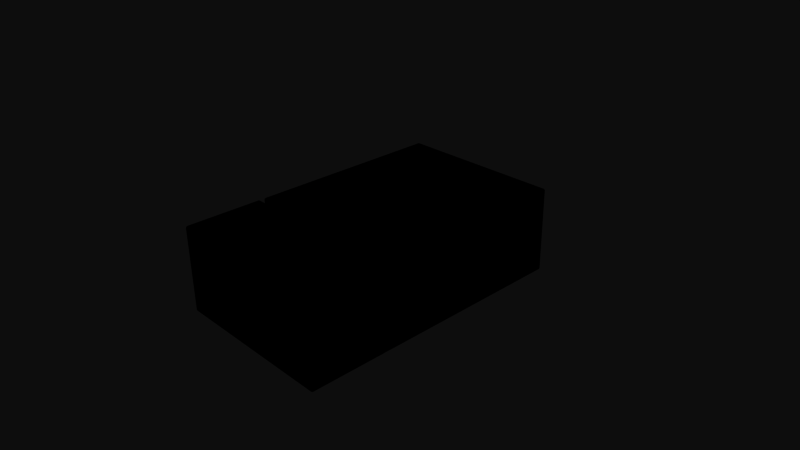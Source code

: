 # Source: apds-9960.blend  (saved by Blender 2.72.0; exported with 4.5.12 LTS)
import bpy
from mathutils import Matrix  # noqa: F401  (used for matrix-valued properties, if any)

bpy.ops.wm.read_factory_settings(use_empty=True)
scene = bpy.context.scene
scene.name = 'Scene'

# ---- collections
col_collection_1 = bpy.data.collections.new('Collection 1'); scene.collection.children.link(col_collection_1)

# ---- materials (node trees are filled in below, after node groups)
mat_black = bpy.data.materials.new('black')
mat_black.alpha_threshold = 0.0
mat_black.use_transparent_shadow = False
mat_black.diffuse_color = (0.0, 0.0, 0.0, 1.0)
mat_black.specular_color = (0.1333, 0.1333, 0.1333)
mat_black.roughness = 0.5
mat_pads = bpy.data.materials.new('pads')
mat_pads.alpha_threshold = 0.0
mat_pads.use_transparent_shadow = False
mat_pads.roughness = 0.5

# ---- material node trees

# ---- world
world_world = bpy.data.worlds.new('World'); scene.world = world_world
world_world.color = (0.05088, 0.05088, 0.05088)
world_world.use_sun_shadow = False
world_world.sun_shadow_jitter_overblur = 0.0
world_world.cycles.sampling_method = 'MANUAL'
world_world.cycles.sample_map_resolution = 256

# ---- cameras
cam_camera = bpy.data.cameras.new('Camera')
cam_camera.clip_end = 100.0
cam_camera.lens = 35.0
cam_camera.sensor_width = 32.0
cam_camera.sensor_height = 18.0
cam_camera.ortho_scale = 7.314
cam_camera.dof.focus_distance = 0.0
cam_camera.dof.aperture_fstop = 128.0

# ---- meshes
me_apds_9960 = bpy.data.meshes.new('APDS-9960')
me_apds_9960.from_pydata([(1.05, -0.525, 1.865), (-1.05, -0.525, 1.865), (-1.15, -0.525, 1.94), (-1.05, -0.525, 0.9136), (-1.07, 0.565, 0.82), (-1.07, 0.565, 0.8836), (1.07, 0.565, 0.82), (1.07, 0.565, 0.8836), (1.18, 0.645, 1.94), (-1.18, 0.645, -1.94), (-1.18, 0.645, 1.94), (1.18, 0.645, 0.79), (1.18, 0.645, -1.94), (-1.15, 0.675, 1.94), (0.2611, 0.675, 1.871), (1.15, 0.675, 1.94), (0.04981, 0.675, 1.94), (1.15, 0.675, 0.9136), (-1.15, 0.675, 0.9136), (0.4494, 0.675, 1.676), (-0.5196, 0.675, -0.97), (-1.15, 0.675, 0.79), (-0.4596, 0.675, -0.8843), (-0.3857, 0.675, -0.8104), (-0.5909, 0.675, -1.374), (-0.5638, 0.675, -1.475), (-1.15, 0.675, -1.94), (0.3857, 0.675, -0.8104), (0.3, 0.675, -0.7504), (1.15, 0.675, 0.79), (-0.1042, 0.675, -0.6791), (-0.2052, 0.675, -0.7062), (-0.3, 0.675, -0.7504), (-0.3857, 0.675, -1.73), (-0.3, 0.675, -1.79), (-0.2052, 0.675, -1.834), (-0.1042, 0.675, -1.861), (0.0, 0.675, -1.87), (1.15, 0.675, -1.94), (0.1042, 0.675, -1.861), (0.2052, 0.675, -1.834), (0.3, 0.675, -1.79), (0.3857, 0.675, -1.73), (-0.5196, 0.675, -1.57), (-0.4596, 0.675, -1.656), (-0.5638, 0.675, -1.065), (-0.5909, 0.675, -1.166), (-0.6, 0.675, -1.27), (0.4596, 0.675, -1.656), (0.5196, 0.675, -1.57), (0.5638, 0.675, -1.475), (0.2052, 0.675, -0.7062), (0.1042, 0.675, -0.6791), (0.0, 0.675, -0.67), (0.5638, 0.675, -1.065), (0.5196, 0.675, -0.97), (0.4596, 0.675, -0.8843), (0.5909, 0.675, -1.374), (0.6, 0.675, -1.27), (0.5909, 0.675, -1.166), (1.05, -0.625, -1.865), (-1.05, -0.625, -1.865), (-1.05, -0.625, -1.01), (-1.05, -0.625, 1.865), (-1.025, -0.625, 1.865), (-0.4, -0.625, 1.815), (0.0, -0.625, 1.865), (-0.4, -0.625, 1.215), (-1.0, -0.625, 1.215), (-1.0, -0.625, 1.815), (-1.0, -0.625, 0.805), (-1.0, -0.625, 0.205), (-0.4, -0.625, 0.205), (-0.4, -0.625, 0.805), (-0.4, -0.625, -0.805), (-1.0, -0.625, -0.805), (-1.0, -0.625, -0.205), (-0.4, -0.625, -0.205), (-0.4, -0.625, -1.815), (-1.0, -0.625, -1.815), (-1.0, -0.625, -1.215), (-0.4, -0.625, -1.215), (1.05, -0.625, 1.865), (1.0, -0.625, 1.815), (1.0, -0.625, 1.215), (0.4, -0.625, 1.815), (0.4, -0.625, 1.215), (1.05, -0.625, 1.01), (1.0, -0.625, 0.205), (0.4, -0.625, 0.205), (1.05, -0.625, 0.0), (1.0, -0.625, 0.805), (0.4, -0.625, 0.805), (1.0, -0.625, -0.205), (0.4, -0.625, -0.205), (0.4, -0.625, -0.805), (1.0, -0.625, -0.805), (1.05, -0.625, -1.01), (1.0, -0.625, -1.815), (0.4, -0.625, -1.815), (0.4, -0.625, -1.215), (1.0, -0.625, -1.215), (-1.05, -0.525, 0.79), (-1.05, -0.525, -1.865), (1.05, -0.525, -1.865), (1.05, -0.525, 0.79), (1.15, -0.495, 1.97), (1.15, 0.645, 1.97), (-1.15, -0.495, 1.97), (-1.15, 0.645, 1.97), (-1.15, -0.495, -1.97), (1.05, -0.5245, 0.7952), (1.05, -0.51, 0.8876), (1.05, -0.5053, 0.8182), (1.05, -0.5053, 0.8854), (1.05, -0.5002, 0.8841), (1.05, -0.5232, 0.8003), (1.05, -0.521, 0.805), (1.05, -0.518, 0.8093), (1.05, -0.5143, 0.813), (1.05, -0.51, 0.816), (1.05, -0.495, 0.82), (1.05, -0.415, 0.82), (1.05, -0.415, 0.8836), (1.05, -0.5245, 0.9084), (1.05, -0.5232, 0.9033), (1.05, -0.521, 0.8986), (1.05, -0.5002, 0.8195), (1.05, -0.495, 0.8836), (1.05, -0.5143, 0.8906), (1.05, -0.518, 0.8943), (-1.05, -0.5053, 0.8854), (-1.05, -0.5002, 0.8841), (-1.05, -0.5053, 0.8182), (-1.05, -0.518, 0.8093), (-1.05, -0.521, 0.805), (-1.05, -0.5232, 0.9033), (-1.05, -0.521, 0.8986), (-1.05, -0.518, 0.8943), (-1.05, -0.5245, 0.9084), (-1.05, -0.5232, 0.8003), (-1.05, -0.5245, 0.7952), (-1.05, -0.5143, 0.8906), (-1.05, -0.51, 0.8876), (-1.05, -0.415, 0.8836), (-1.05, -0.415, 0.82), (-1.05, -0.495, 0.8836), (-1.05, -0.5002, 0.8195), (-1.05, -0.51, 0.816), (-1.05, -0.5143, 0.813), (1.0, -0.675, 1.815), (1.0, -0.675, 1.215), (0.4, -0.675, 1.815), (0.4, -0.675, 1.215), (0.4, -0.675, 0.205), (0.4, -0.675, 0.805), (1.0, -0.675, 0.205), (1.0, -0.675, 0.805), (0.4, -0.675, -0.205), (1.0, -0.675, -0.205), (0.4, -0.675, -0.805), (1.0, -0.675, -0.805), (1.0, -0.675, -1.815), (0.4, -0.675, -1.815), (1.0, -0.675, -1.215), (0.4, -0.675, -1.215), (-0.4, -0.675, -1.815), (-1.0, -0.675, -1.815), (-0.4, -0.675, -1.215), (-1.0, -0.675, -1.215), (-1.0, -0.675, -0.205), (-0.4, -0.675, -0.205), (-1.0, -0.675, -0.805), (-0.4, -0.675, -0.805), (-0.4, -0.675, 0.805), (-0.4, -0.675, 0.205), (-1.0, -0.675, 0.805), (-1.0, -0.675, 0.205), (-0.4, -0.675, 1.815), (-0.4, -0.675, 1.215), (-1.0, -0.675, 1.815), (-1.0, -0.675, 1.215), (-0.09551, 0.475, -0.7284), (0.0, 0.625, -0.72), (0.0, 0.475, -0.72), (0.09551, 0.625, -0.7284), (0.09551, 0.475, -0.7284), (0.1881, 0.625, -0.7532), (0.1881, 0.475, -0.7532), (0.275, 0.625, -0.7937), (0.275, 0.475, -0.7937), (0.3535, 0.625, -0.8487), (0.3535, 0.475, -0.8487), (0.4213, 0.625, -0.9165), (0.4213, 0.475, -0.9165), (0.4763, 0.625, -0.995), (0.4763, 0.475, -0.995), (0.5168, 0.625, -1.082), (0.5168, 0.475, -1.082), (0.5416, 0.625, -1.174), (0.5416, 0.475, -1.174), (0.55, 0.625, -1.27), (0.55, 0.475, -1.27), (0.5416, 0.625, -1.366), (0.5416, 0.475, -1.366), (0.5168, 0.625, -1.458), (0.5168, 0.475, -1.458), (0.4763, 0.625, -1.545), (0.4763, 0.475, -1.545), (0.4213, 0.625, -1.624), (0.4213, 0.475, -1.624), (0.3535, 0.625, -1.691), (0.3535, 0.475, -1.691), (0.275, 0.625, -1.746), (0.275, 0.475, -1.746), (0.1881, 0.625, -1.787), (0.1881, 0.475, -1.787), (0.09551, 0.625, -1.812), (0.09551, 0.475, -1.812), (0.0, 0.625, -1.82), (0.0, 0.475, -1.82), (-0.09551, 0.625, -1.812), (-0.09551, 0.475, -1.812), (-0.1881, 0.625, -1.787), (-0.1881, 0.475, -1.787), (-0.275, 0.625, -1.746), (-0.275, 0.475, -1.746), (-0.3535, 0.625, -1.691), (-0.3535, 0.475, -1.691), (-0.4213, 0.625, -1.624), (-0.4213, 0.475, -1.624), (-0.4763, 0.625, -1.545), (-0.4763, 0.475, -1.545), (-0.5168, 0.625, -1.458), (-0.5168, 0.475, -1.458), (-0.5416, 0.625, -1.366), (-0.5416, 0.475, -1.366), (-0.55, 0.625, -1.27), (-0.55, 0.475, -1.27), (-0.5416, 0.625, -1.174), (-0.5416, 0.475, -1.174), (-0.5168, 0.625, -1.082), (-0.5168, 0.475, -1.082), (-0.4763, 0.625, -0.995), (-0.4763, 0.475, -0.995), (-0.4213, 0.625, -0.9165), (-0.4213, 0.475, -0.9165), (-0.3535, 0.625, -0.8487), (-0.3535, 0.475, -0.8487), (-0.275, 0.625, -0.7937), (-0.275, 0.475, -0.7937), (-0.1881, 0.625, -0.7532), (-0.1881, 0.475, -0.7532), (-0.09551, 0.625, -0.7284), (-0.07814, 0.475, 1.873), (0.0, 0.625, 1.88), (0.0, 0.475, 1.88), (0.07814, 0.625, 1.873), (0.07814, 0.475, 1.873), (0.1539, 0.625, 1.853), (0.1539, 0.475, 1.853), (0.225, 0.625, 1.82), (0.225, 0.475, 1.82), (0.2893, 0.625, 1.775), (0.2893, 0.475, 1.775), (0.3447, 0.625, 1.719), (0.3447, 0.475, 1.719), (0.3897, 0.625, 1.655), (0.3897, 0.475, 1.655), (0.4229, 0.625, 1.584), (0.4229, 0.475, 1.584), (0.4432, 0.625, 1.508), (0.4432, 0.475, 1.508), (0.45, 0.625, 1.43), (0.45, 0.475, 1.43), (0.4432, 0.625, 1.352), (0.4432, 0.475, 1.352), (0.4229, 0.625, 1.276), (0.4229, 0.475, 1.276), (0.3897, 0.625, 1.205), (0.3897, 0.475, 1.205), (0.3447, 0.625, 1.141), (0.3447, 0.475, 1.141), (0.2893, 0.625, 1.085), (0.2893, 0.475, 1.085), (0.225, 0.625, 1.04), (0.225, 0.475, 1.04), (0.1539, 0.625, 1.007), (0.1539, 0.475, 1.007), (0.07814, 0.625, 0.9868), (0.07814, 0.475, 0.9868), (0.0, 0.625, 0.98), (0.0, 0.475, 0.98), (-0.07814, 0.625, 0.9868), (-0.07814, 0.475, 0.9868), (-0.1539, 0.625, 1.007), (-0.1539, 0.475, 1.007), (-0.225, 0.625, 1.04), (-0.225, 0.475, 1.04), (-0.2893, 0.625, 1.085), (-0.2893, 0.475, 1.085), (-0.3447, 0.625, 1.141), (-0.3447, 0.475, 1.141), (-0.3897, 0.625, 1.205), (-0.3897, 0.475, 1.205), (-0.4229, 0.625, 1.276), (-0.4229, 0.475, 1.276), (-0.4432, 0.625, 1.352), (-0.4432, 0.475, 1.352), (-0.45, 0.625, 1.43), (-0.45, 0.475, 1.43), (-0.4432, 0.625, 1.508), (-0.4432, 0.475, 1.508), (-0.4229, 0.625, 1.584), (-0.4229, 0.475, 1.584), (-0.3897, 0.625, 1.655), (-0.3897, 0.475, 1.655), (-0.3447, 0.625, 1.719), (-0.3447, 0.475, 1.719), (-0.2893, 0.625, 1.775), (-0.2893, 0.475, 1.775), (-0.225, 0.625, 1.82), (-0.225, 0.475, 1.82), (-0.1539, 0.625, 1.853), (-0.1539, 0.475, 1.853), (-0.07814, 0.625, 1.873), (-0.3955, 0.6662, 1.721), (-0.4778, 0.6662, 1.544), (-0.2215, 0.6662, 0.9916), (0.0, 0.6662, 0.9388), (0.2215, 0.6662, 0.9916), (0.4778, 0.6662, 1.544), (0.3955, 0.6662, 1.721), (-1.07, -0.415, 0.8836), (-1.15, 0.645, 0.8836), (1.15, 0.645, 0.8836), (1.07, -0.415, 0.8836), (1.07, -0.415, 0.82), (1.15, 0.645, 0.82), (-1.15, 0.645, 0.82), (-1.07, -0.415, 0.82), (1.18, 0.645, -1.945), (1.155, -0.5246, 0.79), (1.155, -0.5246, -1.94), (1.18, -0.4997, 0.79), (1.18, -0.4997, -1.94), (1.179, -0.4996, -1.945), (1.178, -0.5041, -1.945), (1.177, -0.5037, -1.95), (1.176, -0.5084, -1.945), (1.174, -0.5124, -1.945), (1.171, -0.5159, -1.945), (1.167, -0.5189, -1.945), (1.163, -0.5213, -1.945), (1.159, -0.5231, -1.945), (1.178, -0.4994, -1.95), (1.173, -0.5068, -1.955), (1.175, -0.5078, -1.95), (1.176, -0.4991, -1.955), (1.169, -0.5085, -1.959), (1.171, -0.5103, -1.955), (1.173, -0.5116, -1.95), (1.173, -0.4986, -1.959), (1.164, -0.5086, -1.963), (1.166, -0.5113, -1.959), (1.168, -0.5134, -1.955), (1.17, -0.5149, -1.95), (1.169, -0.498, -1.963), (1.159, -0.5071, -1.966), (1.161, -0.5106, -1.963), (1.164, -0.5136, -1.959), (1.165, -0.516, -1.955), (1.167, -0.5178, -1.95), (1.165, -0.4973, -1.966), (1.155, -0.5041, -1.968), (1.157, -0.5084, -1.966), (1.159, -0.5122, -1.963), (1.16, -0.5155, -1.959), (1.162, -0.5181, -1.955), (1.163, -0.5201, -1.95), (1.16, -0.4966, -1.968), (1.152, -0.5, -1.97), (1.153, -0.5048, -1.968), (1.155, -0.5093, -1.966), (1.156, -0.5133, -1.963), (1.157, -0.5169, -1.959), (1.158, -0.5197, -1.955), (1.159, -0.5218, -1.95), (1.155, -0.4974, -1.97), (1.164, -0.4996, -1.966), (1.159, -0.4997, -1.968), (1.168, -0.501, -1.963), (1.163, -0.5018, -1.966), (1.154, -0.4987, -1.97), (1.172, -0.5021, -1.959), (1.167, -0.5038, -1.963), (1.162, -0.5038, -1.966), (1.157, -0.5023, -1.968), (1.175, -0.503, -1.955), (1.17, -0.5054, -1.959), (1.166, -0.5063, -1.963), (1.161, -0.5056, -1.966), (1.152, -0.5051, -1.968), (1.152, -0.5098, -1.966), (1.153, -0.514, -1.963), (1.154, -0.5177, -1.959), (1.154, -0.5207, -1.955), (1.154, -0.5228, -1.95), (1.155, -0.5242, -1.945), (1.155, 0.6741, -1.945), (1.15, 0.6745, -1.945), (1.155, 0.6728, -1.95), (1.159, 0.6694, -1.955), (1.16, 0.6715, -1.95), (1.16, 0.6728, -1.945), (1.155, 0.6706, -1.955), (1.161, 0.6649, -1.959), (1.163, 0.6675, -1.955), (1.164, 0.6694, -1.95), (1.165, 0.6706, -1.945), (1.154, 0.6676, -1.959), (1.162, 0.6598, -1.963), (1.165, 0.6626, -1.959), (1.167, 0.6649, -1.955), (1.168, 0.6666, -1.95), (1.169, 0.6676, -1.945), (1.153, 0.664, -1.963), (1.161, 0.6546, -1.966), (1.165, 0.6574, -1.963), (1.168, 0.6598, -1.959), (1.17, 0.6617, -1.955), (1.172, 0.6631, -1.95), (1.173, 0.664, -1.945), (1.153, 0.6598, -1.966), (1.163, 0.6525, -1.966), (1.167, 0.6546, -1.963), (1.17, 0.6565, -1.959), (1.173, 0.658, -1.955), (1.174, 0.6591, -1.95), (1.176, 0.6598, -1.945), (1.152, 0.6551, -1.968), (1.16, 0.6485, -1.968), (1.164, 0.6501, -1.966), (1.168, 0.6516, -1.963), (1.172, 0.6529, -1.959), (1.174, 0.6539, -1.955), (1.176, 0.6546, -1.95), (1.178, 0.6551, -1.945), (1.151, 0.6501, -1.97), (1.154, 0.6546, -1.968), (1.153, 0.6495, -1.97), (1.155, 0.6591, -1.966), (1.155, 0.6539, -1.968), (1.157, 0.6631, -1.963), (1.158, 0.658, -1.966), (1.157, 0.6529, -1.968), (1.154, 0.6483, -1.97), (1.158, 0.6666, -1.959), (1.16, 0.6617, -1.963), (1.16, 0.6565, -1.966), (1.158, 0.6516, -1.968), (1.155, 0.6459, -1.97), (1.16, 0.6468, -1.968), (1.165, 0.6476, -1.966), (1.169, 0.6483, -1.963), (1.173, 0.649, -1.959), (1.176, 0.6495, -1.955), (1.178, 0.6499, -1.95), (1.179, 0.6501, -1.945), (1.159, -0.5231, 0.7952), (1.163, -0.5213, 0.7952), (1.167, -0.5189, 0.7952), (1.171, -0.5159, 0.7952), (1.174, -0.5124, 0.7952), (1.176, -0.5084, 0.7952), (1.155, -0.4974, 0.8195), (1.159, -0.4997, 0.8182), (1.162, -0.5038, 0.816), (1.164, -0.5086, 0.813), (1.161, -0.5056, 0.816), (1.157, -0.5023, 0.8182), (1.154, -0.4987, 0.8195), (1.164, -0.5136, 0.8093), (1.161, -0.5106, 0.813), (1.159, -0.5071, 0.816), (1.162, -0.5181, 0.805), (1.16, -0.5155, 0.8093), (1.159, -0.5122, 0.813), (1.157, -0.5084, 0.816), (1.155, -0.5041, 0.8182), (1.159, -0.5218, 0.8003), (1.158, -0.5197, 0.805), (1.157, -0.5169, 0.8093), (1.156, -0.5133, 0.813), (1.155, -0.5093, 0.816), (1.153, -0.5048, 0.8182), (1.152, -0.5, 0.8195), (1.178, -0.4994, 0.8003), (1.155, -0.5242, 0.7952), (1.154, -0.5228, 0.8003), (1.154, -0.5207, 0.805), (1.154, -0.5177, 0.8093), (1.153, -0.514, 0.813), (1.152, -0.5098, 0.816), (1.152, -0.5051, 0.8182), (1.179, -0.4996, 0.7952), (1.178, -0.5041, 0.7952), (1.177, -0.5037, 0.8003), (1.176, -0.4991, 0.805), (1.175, -0.5078, 0.8003), (1.175, -0.503, 0.805), (1.173, -0.4986, 0.8093), (1.173, -0.5116, 0.8003), (1.173, -0.5068, 0.805), (1.172, -0.5021, 0.8093), (1.169, -0.498, 0.813), (1.17, -0.5149, 0.8003), (1.171, -0.5103, 0.805), (1.17, -0.5054, 0.8093), (1.168, -0.501, 0.813), (1.165, -0.4973, 0.816), (1.167, -0.5178, 0.8003), (1.168, -0.5134, 0.805), (1.169, -0.5085, 0.8093), (1.167, -0.5038, 0.813), (1.164, -0.4996, 0.816), (1.16, -0.4966, 0.8182), (1.163, -0.5201, 0.8003), (1.165, -0.516, 0.805), (1.166, -0.5113, 0.8093), (1.166, -0.5063, 0.813), (1.163, -0.5018, 0.816), (-1.18, 0.645, -1.945), (-1.15, 0.6745, -1.945), (1.18, 0.645, 0.7952), (-1.155, -0.5242, -1.945), (-1.159, -0.5231, -1.945), (-1.159, -0.5218, -1.95), (-1.155, -0.5246, -1.94), (-1.163, -0.5213, -1.945), (-1.167, -0.5189, -1.945), (-1.171, -0.5159, -1.945), (-1.174, -0.5124, -1.945), (-1.176, -0.5084, -1.945), (-1.178, -0.5041, -1.945), (-1.154, -0.5228, -1.95), (-1.162, -0.5181, -1.955), (-1.163, -0.5201, -1.95), (-1.154, -0.5207, -1.955), (-1.164, -0.5136, -1.959), (-1.165, -0.516, -1.955), (-1.167, -0.5178, -1.95), (-1.154, -0.5177, -1.959), (-1.164, -0.5086, -1.963), (-1.166, -0.5113, -1.959), (-1.168, -0.5134, -1.955), (-1.17, -0.5149, -1.95), (-1.153, -0.514, -1.963), (-1.162, -0.5038, -1.966), (-1.166, -0.5063, -1.963), (-1.169, -0.5085, -1.959), (-1.171, -0.5103, -1.955), (-1.173, -0.5116, -1.95), (-1.152, -0.5098, -1.966), (-1.163, -0.5018, -1.966), (-1.167, -0.5038, -1.963), (-1.17, -0.5054, -1.959), (-1.173, -0.5068, -1.955), (-1.175, -0.5078, -1.95), (-1.152, -0.5051, -1.968), (-1.16, -0.4982, -1.968), (-1.164, -0.4996, -1.966), (-1.168, -0.501, -1.963), (-1.172, -0.5021, -1.959), (-1.175, -0.503, -1.955), (-1.177, -0.5037, -1.95), (-1.151, -0.5001, -1.97), (-1.155, -0.5093, -1.966), (-1.155, -0.5041, -1.968), (-1.153, -0.4992, -1.97), (-1.156, -0.5133, -1.963), (-1.157, -0.5084, -1.966), (-1.156, -0.5033, -1.968), (-1.154, -0.4987, -1.97), (-1.157, -0.5169, -1.959), (-1.159, -0.5122, -1.963), (-1.159, -0.5071, -1.966), (-1.154, -0.4981, -1.97), (-1.158, -0.5197, -1.955), (-1.16, -0.5155, -1.959), (-1.161, -0.5106, -1.963), (-1.161, -0.5056, -1.966), (-1.158, -0.501, -1.968), (-1.155, -0.4958, -1.97), (-1.16, -0.4966, -1.968), (-1.165, -0.4973, -1.966), (-1.169, -0.498, -1.963), (-1.173, -0.4986, -1.959), (-1.176, -0.4991, -1.955), (-1.178, -0.4994, -1.95), (-1.179, -0.4996, -1.945), (-1.18, -0.4997, -1.94), (-1.179, 0.6501, -1.945), (-1.178, 0.6499, -1.95), (-1.174, 0.6539, -1.955), (-1.176, 0.6546, -1.95), (-1.178, 0.6551, -1.945), (-1.176, 0.6495, -1.955), (-1.17, 0.6565, -1.959), (-1.172, 0.658, -1.955), (-1.174, 0.6591, -1.95), (-1.176, 0.6598, -1.945), (-1.173, 0.649, -1.959), (-1.165, 0.6574, -1.963), (-1.168, 0.6598, -1.959), (-1.17, 0.6617, -1.955), (-1.172, 0.6631, -1.95), (-1.173, 0.664, -1.945), (-1.169, 0.6483, -1.963), (-1.16, 0.6565, -1.966), (-1.162, 0.6598, -1.963), (-1.165, 0.6626, -1.959), (-1.167, 0.6649, -1.955), (-1.168, 0.6666, -1.95), (-1.169, 0.6676, -1.945), (-1.165, 0.6476, -1.966), (-1.155, 0.6539, -1.968), (-1.157, 0.658, -1.966), (-1.16, 0.6617, -1.963), (-1.161, 0.6649, -1.959), (-1.163, 0.6675, -1.955), (-1.164, 0.6694, -1.95), (-1.165, 0.6706, -1.945), (-1.16, 0.6468, -1.968), (-1.154, 0.6546, -1.968), (-1.155, 0.6591, -1.966), (-1.157, 0.6631, -1.963), (-1.158, 0.6666, -1.959), (-1.159, 0.6694, -1.955), (-1.16, 0.6715, -1.95), (-1.16, 0.6728, -1.945), (-1.155, 0.6459, -1.97), (-1.155, 0.6476, -1.97), (-1.164, 0.6501, -1.966), (-1.159, 0.6501, -1.968), (-1.168, 0.6516, -1.963), (-1.163, 0.6525, -1.966), (-1.172, 0.6529, -1.959), (-1.167, 0.6546, -1.963), (-1.161, 0.6546, -1.966), (-1.157, 0.6529, -1.968), (-1.153, 0.6495, -1.97), (-1.151, 0.6501, -1.97), (-1.152, 0.6551, -1.968), (-1.153, 0.6598, -1.966), (-1.153, 0.664, -1.963), (-1.154, 0.6676, -1.959), (-1.155, 0.6706, -1.955), (-1.155, 0.6728, -1.95), (-1.155, 0.6741, -1.945), (1.153, 0.6495, 0.8195), (1.157, 0.6529, 0.8182), (1.151, 0.6501, 0.8195), (1.152, 0.6551, 0.8182), (1.154, 0.6546, 0.8182), (1.155, 0.6539, 0.8182), (1.161, 0.6546, 0.816), (1.158, 0.6516, 0.8182), (1.154, 0.6483, 0.8195), (1.153, 0.6598, 0.816), (1.155, 0.6591, 0.816), (1.158, 0.658, 0.816), (1.16, 0.6565, 0.816), (1.167, 0.6546, 0.813), (1.163, 0.6525, 0.816), (1.153, 0.664, 0.813), (1.157, 0.6631, 0.813), (1.16, 0.6617, 0.813), (1.162, 0.6598, 0.813), (1.165, 0.6574, 0.813), (1.172, 0.6529, 0.8093), (1.168, 0.6516, 0.813), (1.164, 0.6501, 0.816), (1.16, 0.6485, 0.8182), (1.154, 0.6676, 0.8093), (1.158, 0.6666, 0.8093), (1.161, 0.6649, 0.8093), (1.165, 0.6626, 0.8093), (1.168, 0.6598, 0.8093), (1.17, 0.6565, 0.8093), (1.176, 0.6495, 0.805), (1.173, 0.649, 0.8093), (1.169, 0.6483, 0.813), (1.165, 0.6476, 0.816), (1.16, 0.6468, 0.8182), (1.155, 0.6459, 0.8195), (1.155, 0.6706, 0.805), (1.159, 0.6694, 0.805), (1.163, 0.6675, 0.805), (1.167, 0.6649, 0.805), (1.17, 0.6617, 0.805), (1.173, 0.658, 0.805), (1.174, 0.6539, 0.805), (1.155, 0.6728, 0.8003), (1.16, 0.6715, 0.8003), (1.164, 0.6694, 0.8003), (1.168, 0.6666, 0.8003), (1.172, 0.6631, 0.8003), (1.174, 0.6591, 0.8003), (1.176, 0.6546, 0.8003), (1.178, 0.6499, 0.8003), (1.179, 0.6501, 0.7952), (1.178, 0.6551, 0.7952), (1.176, 0.6598, 0.7952), (1.173, 0.664, 0.7952), (1.169, 0.6676, 0.7952), (1.165, 0.6706, 0.7952), (1.16, 0.6728, 0.7952), (1.155, 0.6741, 0.7952), (1.15, 0.6745, 0.7952), (-1.155, 0.6745, 0.79), (-1.152, -0.5085, 0.8167), (-1.151, -0.4996, 0.8196), (-1.155, -0.495, 0.8195), (-1.159, -0.4965, 0.8185), (-1.151, -0.5042, 0.8185), (-1.16, -0.495, 0.8181), (-1.163, -0.4971, 0.8167), (-1.153, -0.5124, 0.8143), (-1.153, -0.516, 0.8112), (-1.165, -0.495, 0.8159), (-1.167, -0.4978, 0.8143), (-1.171, -0.4983, 0.8112), (-1.169, -0.495, 0.8129), (-1.154, -0.519, 0.8076), (-1.174, -0.4988, 0.8076), (-1.154, -0.5214, 0.8036), (-1.176, -0.4992, 0.8036), (-1.154, -0.5232, 0.7993), (-1.178, -0.4995, 0.7993), (-1.154, -0.4965, 0.8196), (-1.159, -0.4979, 0.8185), (-1.167, -0.5004, 0.8143), (-1.17, -0.5016, 0.8112), (-1.173, -0.5025, 0.8076), (-1.175, -0.5033, 0.8036), (-1.177, -0.5038, 0.7993), (-1.179, -0.4996, 0.7947), (-1.178, -0.5042, 0.7947), (-1.155, -0.5243, 0.7947), (-1.159, -0.5232, 0.7947), (-1.153, -0.5038, 0.8185), (-1.154, -0.508, 0.8167), (-1.155, -0.5118, 0.8143), (-1.157, -0.5152, 0.8112), (-1.157, -0.5181, 0.8076), (-1.158, -0.5204, 0.8036), (-1.159, -0.5221, 0.7993), (-1.163, -0.5214, 0.7947), (-1.156, -0.5071, 0.8167), (-1.158, -0.5107, 0.8143), (-1.16, -0.5139, 0.8112), (-1.161, -0.5166, 0.8076), (-1.162, -0.5188, 0.8036), (-1.163, -0.5204, 0.7993), (-1.167, -0.519, 0.7947), (-1.153, -0.4988, 0.8196), (-1.155, -0.5025, 0.8185), (-1.158, -0.506, 0.8167), (-1.16, -0.5093, 0.8143), (-1.162, -0.5122, 0.8112), (-1.164, -0.5146, 0.8076), (-1.166, -0.5166, 0.8036), (-1.167, -0.5181, 0.7993), (-1.171, -0.516, 0.7947), (-1.16, -0.5046, 0.8167), (-1.162, -0.5075, 0.8143), (-1.165, -0.51, 0.8112), (-1.167, -0.5122, 0.8076), (-1.169, -0.5139, 0.8036), (-1.17, -0.5152, 0.7993), (-1.174, -0.5124, 0.7947), (-1.157, -0.5004, 0.8185), (-1.161, -0.503, 0.8167), (-1.164, -0.5054, 0.8143), (-1.167, -0.5075, 0.8112), (-1.17, -0.5093, 0.8076), (-1.172, -0.5107, 0.8036), (-1.173, -0.5118, 0.7993), (-1.176, -0.5085, 0.7947), (-1.158, -0.4992, 0.8185), (-1.162, -0.5012, 0.8167), (-1.166, -0.503, 0.8143), (-1.169, -0.5046, 0.8112), (-1.172, -0.506, 0.8076), (-1.174, -0.5071, 0.8036), (-1.175, -0.508, 0.7993), (-1.155, 0.6476, 0.8195), (-1.155, 0.6459, 0.8195), (-1.155, 0.645, 0.8195), (-1.16, 0.645, 0.8182), (-1.16, 0.6468, 0.8182), (-1.159, 0.6501, 0.8182), (-1.16, 0.6565, 0.816), (-1.157, 0.6529, 0.8182), (-1.165, 0.645, 0.816), (-1.165, 0.6476, 0.816), (-1.164, 0.6501, 0.816), (-1.163, 0.6525, 0.816), (-1.161, 0.6546, 0.816), (-1.16, 0.6617, 0.813), (-1.157, 0.658, 0.816), (-1.155, 0.6539, 0.8182), (-1.153, 0.6495, 0.8195), (-1.169, 0.6483, 0.813), (-1.168, 0.6516, 0.813), (-1.167, 0.6546, 0.813), (-1.165, 0.6574, 0.813), (-1.162, 0.6598, 0.813), (-1.158, 0.6666, 0.8093), (-1.157, 0.6631, 0.813), (-1.155, 0.6591, 0.816), (-1.154, 0.6546, 0.8182), (-1.173, 0.645, 0.8093), (-1.173, 0.649, 0.8093), (-1.172, 0.6529, 0.8093), (-1.17, 0.6565, 0.8093), (-1.168, 0.6598, 0.8093), (-1.165, 0.6626, 0.8093), (-1.161, 0.6649, 0.8093), (-1.155, 0.6706, 0.805), (-1.154, 0.6676, 0.8093), (-1.153, 0.664, 0.813), (-1.153, 0.6598, 0.816), (-1.152, 0.6551, 0.8182), (-1.151, 0.6501, 0.8195), (-1.176, 0.6495, 0.805), (-1.174, 0.6539, 0.805), (-1.172, 0.658, 0.805), (-1.17, 0.6617, 0.805), (-1.167, 0.6649, 0.805), (-1.163, 0.6675, 0.805), (-1.159, 0.6694, 0.805), (-1.178, 0.6499, 0.8003), (-1.176, 0.6546, 0.8003), (-1.174, 0.6591, 0.8003), (-1.172, 0.6631, 0.8003), (-1.168, 0.6666, 0.8003), (-1.164, 0.6694, 0.8003), (-1.16, 0.6715, 0.8003), (-1.155, 0.6728, 0.8003), (-1.155, 0.6741, 0.7952), (-1.16, 0.6728, 0.7952), (-1.165, 0.6706, 0.7952), (-1.169, 0.6676, 0.7952), (-1.173, 0.664, 0.7952), (-1.176, 0.6598, 0.7952), (-1.178, 0.6551, 0.7952), (-1.179, 0.6501, 0.7952), (-1.18, 0.645, 0.7952), (-1.18, 0.645, 1.945), (-1.155, -0.5245, 0.9136), (-1.155, -0.5245, 1.94), (-1.16, -0.5231, 0.9136), (-1.16, -0.5232, 1.94), (-1.165, -0.5209, 0.9136), (-1.165, -0.521, 1.94), (-1.169, -0.5179, 0.9136), (-1.169, -0.518, 1.94), (-1.171, -0.5162, 0.9136), (-1.173, -0.5143, 1.94), (-1.174, -0.5126, 0.9136), (-1.176, -0.51, 1.94), (-1.177, -0.5086, 0.9136), (-1.178, -0.5053, 1.94), (-1.179, -0.5043, 0.9136), (-1.18, -0.5002, 1.94), (-1.18, -0.4997, 0.9136), (0.0463, 0.675, 1.94), (0.06767, 0.6746, 1.933), (0.0, 0.6746, 1.938), (-0.06767, 0.6746, 1.933), (-0.1307, 0.6693, 1.907), (-0.06595, 0.6693, 1.92), (-0.1932, 0.6693, 1.886), (-0.2522, 0.6693, 1.856), (-0.3066, 0.6693, 1.818), (-0.3557, 0.6693, 1.774), (-0.3983, 0.6693, 1.724), (-0.4339, 0.6693, 1.668), (-0.4617, 0.6693, 1.608), (-0.4813, 0.6693, 1.545), (-0.4923, 0.6693, 1.48), (-0.4945, 0.6693, 1.413), (-0.4879, 0.6693, 1.348), (-0.4726, 0.6693, 1.283), (-0.4171, 0.6693, 1.164), (-0.4488, 0.6693, 1.222), (-0.3778, 0.6693, 1.111), (-0.3319, 0.6693, 1.063), (-0.28, 0.6693, 1.022), (-0.2232, 0.6693, 0.9884), (-0.1623, 0.6693, 0.9626), (-0.09856, 0.6693, 0.9451), (-0.03305, 0.6693, 0.9363), (0.03305, 0.6693, 0.9363), (0.09856, 0.6693, 0.9451), (0.1623, 0.6693, 0.9626), (0.2232, 0.6693, 0.9884), (0.28, 0.6693, 1.022), (0.3319, 0.6693, 1.063), (0.3779, 0.6693, 1.111), (0.4171, 0.6693, 1.164), (0.4488, 0.6693, 1.222), (0.4726, 0.6693, 1.283), (0.4879, 0.6693, 1.348), (0.4945, 0.6693, 1.413), (0.4923, 0.6693, 1.48), (0.4813, 0.6693, 1.545), (0.4617, 0.6693, 1.608), (0.4339, 0.6693, 1.668), (0.3983, 0.6693, 1.724), (0.3557, 0.6693, 1.774), (0.3066, 0.6693, 1.818), (0.2522, 0.6693, 1.856), (0.1932, 0.6693, 1.886), (0.1307, 0.6693, 1.907), (0.06595, 0.6693, 1.92), (0.0, 0.6693, 1.925), (0.06649, 0.6717, 1.924), (0.1318, 0.6717, 1.911), (0.1947, 0.6717, 1.889), (0.2542, 0.6717, 1.859), (0.3586, 0.6717, 1.777), (0.4374, 0.6717, 1.67), (0.4655, 0.6717, 1.609), (0.4963, 0.6717, 1.48), (0.4985, 0.6717, 1.413), (0.4764, 0.6717, 1.282), (0.4525, 0.6717, 1.22), (0.3809, 0.6717, 1.108), (0.2823, 0.6717, 1.019), (0.225, 0.6717, 0.9848), (0.1636, 0.6717, 0.9588), (0.09936, 0.6717, 0.9412), (0.03332, 0.6717, 0.9323), (-0.03332, 0.6717, 0.9323), (-0.09935, 0.6717, 0.9412), (-0.1636, 0.6717, 0.9588), (-0.225, 0.6717, 0.9848), (-0.2823, 0.6717, 1.019), (-0.3809, 0.6717, 1.108), (-0.4204, 0.6717, 1.162), (-0.4525, 0.6717, 1.22), (-0.4764, 0.6717, 1.282), (-0.4919, 0.6717, 1.347), (-0.4985, 0.6717, 1.413), (-0.4852, 0.6717, 1.546), (-0.4374, 0.6717, 1.67), (-0.3586, 0.6717, 1.777), (-0.2542, 0.6717, 1.859), (-0.1318, 0.6717, 1.911), (-0.06648, 0.6717, 1.924), (0.0, 0.6717, 1.929), (0.06706, 0.6735, 1.929), (0.1964, 0.6735, 1.893), (0.3118, 0.6735, 1.825), (0.3617, 0.6735, 1.78), (0.4412, 0.6735, 1.672), (0.5006, 0.6735, 1.48), (0.4961, 0.6735, 1.346), (0.4806, 0.6735, 1.281), (0.3842, 0.6735, 1.105), (0.2848, 0.6735, 1.015), (0.165, 0.6735, 0.9547), (0.03361, 0.6735, 0.928), (-0.165, 0.6735, 0.9547), (-0.2848, 0.6735, 1.015), (-0.3842, 0.6735, 1.105), (-0.4241, 0.6735, 1.159), (-0.4806, 0.6735, 1.281), (-0.4961, 0.6735, 1.346), (-0.4894, 0.6735, 1.547), (-0.4412, 0.6735, 1.672), (-0.3617, 0.6735, 1.78), (-0.2564, 0.6735, 1.863), (-0.06706, 0.6735, 1.929), (0.1341, 0.6746, 1.92), (0.3147, 0.6746, 1.828), (0.4453, 0.6746, 1.674), (0.5052, 0.6746, 1.481), (0.5007, 0.6746, 1.346), (0.428, 0.6746, 1.157), (0.3877, 0.6746, 1.102), (0.1665, 0.6746, 0.9504), (-0.03391, 0.6746, 0.9234), (-0.1665, 0.6746, 0.9504), (-0.3877, 0.6746, 1.102), (-0.4849, 0.6746, 1.28), (-0.5007, 0.6746, 1.346), (-0.4939, 0.6746, 1.548), (-0.365, 0.6746, 1.783), (-1.153, -0.499, 1.97), (-1.157, -0.5029, 1.968), (-1.151, -0.5001, 1.97), (-1.152, -0.5051, 1.968), (-1.154, -0.5046, 1.968), (-1.161, -0.5046, 1.966), (-1.153, -0.5098, 1.966), (-1.155, -0.5091, 1.966), (-1.157, -0.508, 1.966), (-1.16, -0.5065, 1.966), (-1.167, -0.5046, 1.963), (-1.163, -0.5025, 1.966), (-1.159, -0.5001, 1.968), (-1.155, -0.4976, 1.97), (-1.153, -0.514, 1.963), (-1.157, -0.5131, 1.963), (-1.16, -0.5117, 1.963), (-1.162, -0.5098, 1.963), (-1.165, -0.5074, 1.963), (-1.172, -0.5029, 1.959), (-1.168, -0.5016, 1.963), (-1.164, -0.5001, 1.966), (-1.154, -0.5176, 1.959), (-1.158, -0.5166, 1.959), (-1.161, -0.5149, 1.959), (-1.165, -0.5126, 1.959), (-1.168, -0.5098, 1.959), (-1.17, -0.5065, 1.959), (-1.176, -0.4995, 1.955), (-1.173, -0.499, 1.959), (-1.169, -0.4983, 1.963), (-1.165, -0.4976, 1.966), (-1.16, -0.4968, 1.968), (-1.155, -0.4959, 1.97), (-1.155, -0.5206, 1.955), (-1.159, -0.5194, 1.955), (-1.163, -0.5175, 1.955), (-1.167, -0.5149, 1.955), (-1.17, -0.5117, 1.955), (-1.172, -0.508, 1.955), (-1.174, -0.5039, 1.955), (-1.155, -0.5228, 1.95), (-1.16, -0.5215, 1.95), (-1.164, -0.5194, 1.95), (-1.168, -0.5166, 1.95), (-1.172, -0.5131, 1.95), (-1.174, -0.5091, 1.95), (-1.176, -0.5046, 1.95), (-1.178, -0.4999, 1.95), (-1.179, -0.5001, 1.945), (-1.178, -0.5051, 1.945), (-1.176, -0.5098, 1.945), (-1.173, -0.514, 1.945), (-1.169, -0.5176, 1.945), (-1.165, -0.5206, 1.945), (-1.16, -0.5228, 1.945), (-1.155, -0.5241, 1.945), (-1.15, -0.5245, 1.945), (-1.155, 0.6476, 1.97), (-1.155, 0.6459, 1.97), (-1.16, 0.6468, 1.968), (-1.159, 0.6501, 1.968), (-1.16, 0.6565, 1.966), (-1.157, 0.6529, 1.968), (-1.153, 0.649, 1.97), (-1.165, 0.6476, 1.966), (-1.164, 0.6501, 1.966), (-1.163, 0.6525, 1.966), (-1.161, 0.6546, 1.966), (-1.16, 0.6617, 1.963), (-1.157, 0.658, 1.966), (-1.153, 0.6495, 1.97), (-1.169, 0.6483, 1.963), (-1.168, 0.6516, 1.963), (-1.167, 0.6546, 1.963), (-1.165, 0.6574, 1.963), (-1.162, 0.6598, 1.963), (-1.158, 0.6666, 1.959), (-1.157, 0.6631, 1.963), (-1.155, 0.6591, 1.966), (-1.154, 0.6546, 1.968), (-1.173, 0.649, 1.959), (-1.172, 0.6529, 1.959), (-1.17, 0.6565, 1.959), (-1.168, 0.6598, 1.959), (-1.165, 0.6626, 1.959), (-1.161, 0.6649, 1.959), (-1.155, 0.6706, 1.955), (-1.154, 0.6676, 1.959), (-1.153, 0.664, 1.963), (-1.153, 0.6598, 1.966), (-1.152, 0.6551, 1.968), (-1.151, 0.6501, 1.97), (-1.176, 0.6495, 1.955), (-1.174, 0.6539, 1.955), (-1.172, 0.658, 1.955), (-1.17, 0.6617, 1.955), (-1.167, 0.6649, 1.955), (-1.163, 0.6675, 1.955), (-1.159, 0.6694, 1.955), (-1.178, 0.6499, 1.95), (-1.176, 0.6546, 1.95), (-1.174, 0.6591, 1.95), (-1.172, 0.6631, 1.95), (-1.168, 0.6666, 1.95), (-1.164, 0.6694, 1.95), (-1.16, 0.6715, 1.95), (-1.155, 0.6728, 1.95), (-1.155, 0.6741, 1.945), (-1.16, 0.6728, 1.945), (-1.165, 0.6706, 1.945), (-1.169, 0.6676, 1.945), (-1.173, 0.664, 1.945), (-1.176, 0.6598, 1.945), (-1.178, 0.6551, 1.945), (-1.179, 0.6501, 1.945), (-1.155, 0.6745, 1.94), (-1.16, 0.6732, 1.94), (-1.165, 0.671, 1.94), (-1.169, 0.668, 1.94), (-1.173, 0.6643, 1.94), (-1.176, 0.66, 1.94), (-1.178, 0.6553, 1.94), (-1.18, 0.6502, 1.94), (-1.155, -0.5242, 0.9084), (-1.159, -0.5231, 0.9084), (-1.159, -0.5218, 0.9033), (-1.163, -0.5213, 0.9084), (-1.167, -0.5189, 0.9084), (-1.171, -0.5159, 0.9084), (-1.174, -0.5124, 0.9084), (-1.176, -0.5084, 0.9084), (-1.178, -0.5041, 0.9084), (-1.154, -0.5228, 0.9033), (-1.162, -0.5181, 0.8986), (-1.163, -0.5201, 0.9033), (-1.154, -0.5207, 0.8986), (-1.164, -0.5136, 0.8943), (-1.165, -0.516, 0.8986), (-1.167, -0.5178, 0.9033), (-1.154, -0.5177, 0.8943), (-1.164, -0.5086, 0.8906), (-1.166, -0.5113, 0.8943), (-1.168, -0.5134, 0.8986), (-1.17, -0.5149, 0.9033), (-1.153, -0.514, 0.8906), (-1.162, -0.5038, 0.8876), (-1.166, -0.5063, 0.8906), (-1.169, -0.5085, 0.8943), (-1.171, -0.5103, 0.8986), (-1.173, -0.5116, 0.9033), (-1.152, -0.5098, 0.8876), (-1.163, -0.5018, 0.8876), (-1.167, -0.5038, 0.8906), (-1.17, -0.5054, 0.8943), (-1.173, -0.5068, 0.8986), (-1.175, -0.5078, 0.9033), (-1.152, -0.5051, 0.8854), (-1.16, -0.4982, 0.8854), (-1.164, -0.4996, 0.8876), (-1.168, -0.501, 0.8906), (-1.172, -0.5021, 0.8943), (-1.175, -0.503, 0.8986), (-1.177, -0.5037, 0.9033), (-1.152, -0.5, 0.8841), (-1.153, -0.5048, 0.8854), (-1.155, -0.5093, 0.8876), (-1.155, -0.5041, 0.8854), (-1.156, -0.5133, 0.8906), (-1.157, -0.5084, 0.8876), (-1.156, -0.5033, 0.8854), (-1.154, -0.4987, 0.8841), (-1.157, -0.5169, 0.8943), (-1.159, -0.5122, 0.8906), (-1.159, -0.5071, 0.8876), (-1.154, -0.4981, 0.8841), (-1.158, -0.5197, 0.8986), (-1.16, -0.5155, 0.8943), (-1.161, -0.5106, 0.8906), (-1.161, -0.5056, 0.8876), (-1.158, -0.501, 0.8854), (-1.155, -0.4958, 0.8841), (-1.16, -0.4966, 0.8854), (-1.165, -0.4973, 0.8876), (-1.169, -0.498, 0.8906), (-1.173, -0.4986, 0.8943), (-1.176, -0.4991, 0.8986), (-1.178, -0.4994, 0.9033), (-1.179, -0.4996, 0.9084), (1.15, 0.6745, 1.945), (-1.18, 0.645, 0.9084), (1.159, -0.5235, 1.94), (1.159, -0.5231, 1.945), (1.164, -0.5217, 1.94), (1.163, -0.5213, 1.945), (1.168, -0.5193, 1.94), (1.167, -0.5189, 1.945), (1.171, -0.5162, 1.94), (1.171, -0.5159, 1.945), (1.174, -0.5126, 1.94), (1.174, -0.5124, 1.945), (1.177, -0.5086, 1.94), (1.176, -0.5084, 1.945), (1.155, -0.4974, 1.97), (1.159, -0.4997, 1.968), (1.162, -0.5038, 1.966), (1.164, -0.5086, 1.963), (1.161, -0.5056, 1.966), (1.157, -0.5023, 1.968), (1.154, -0.4987, 1.97), (1.164, -0.5136, 1.959), (1.161, -0.5106, 1.963), (1.159, -0.5071, 1.966), (1.162, -0.5181, 1.955), (1.16, -0.5155, 1.959), (1.159, -0.5122, 1.963), (1.157, -0.5084, 1.966), (1.155, -0.5041, 1.968), (1.159, -0.5218, 1.95), (1.158, -0.5197, 1.955), (1.157, -0.5169, 1.959), (1.156, -0.5133, 1.963), (1.155, -0.5093, 1.966), (1.153, -0.5048, 1.968), (1.152, -0.5, 1.97), (1.178, -0.4994, 1.95), (1.155, -0.5242, 1.945), (1.154, -0.5228, 1.95), (1.154, -0.5207, 1.955), (1.154, -0.5177, 1.959), (1.153, -0.514, 1.963), (1.152, -0.5098, 1.966), (1.152, -0.5051, 1.968), (1.179, -0.4996, 1.945), (1.178, -0.5041, 1.945), (1.18, -0.4997, 1.94), (1.179, -0.5043, 1.94), (1.177, -0.5037, 1.95), (1.176, -0.4991, 1.955), (1.175, -0.5078, 1.95), (1.175, -0.503, 1.955), (1.173, -0.4986, 1.959), (1.173, -0.5116, 1.95), (1.173, -0.5068, 1.955), (1.172, -0.5021, 1.959), (1.169, -0.498, 1.963), (1.17, -0.5149, 1.95), (1.171, -0.5103, 1.955), (1.17, -0.5054, 1.959), (1.168, -0.501, 1.963), (1.165, -0.4973, 1.966), (1.167, -0.5178, 1.95), (1.168, -0.5134, 1.955), (1.169, -0.5085, 1.959), (1.167, -0.5038, 1.963), (1.164, -0.4996, 1.966), (1.16, -0.4966, 1.968), (1.163, -0.5201, 1.95), (1.165, -0.516, 1.955), (1.166, -0.5113, 1.959), (1.166, -0.5063, 1.963), (1.163, -0.5018, 1.966), (1.155, -0.5246, 1.94), (1.153, 0.6495, 1.97), (1.157, 0.6529, 1.968), (1.151, 0.6501, 1.97), (1.152, 0.6551, 1.968), (1.154, 0.6546, 1.968), (1.155, 0.6539, 1.968), (1.161, 0.6546, 1.966), (1.158, 0.6516, 1.968), (1.154, 0.6483, 1.97), (1.153, 0.6598, 1.966), (1.155, 0.6591, 1.966), (1.158, 0.658, 1.966), (1.16, 0.6565, 1.966), (1.167, 0.6546, 1.963), (1.163, 0.6525, 1.966), (1.153, 0.664, 1.963), (1.157, 0.6631, 1.963), (1.16, 0.6617, 1.963), (1.162, 0.6598, 1.963), (1.165, 0.6574, 1.963), (1.172, 0.6529, 1.959), (1.168, 0.6516, 1.963), (1.164, 0.6501, 1.966), (1.16, 0.6485, 1.968), (1.154, 0.6676, 1.959), (1.158, 0.6666, 1.959), (1.161, 0.6649, 1.959), (1.165, 0.6626, 1.959), (1.168, 0.6598, 1.959), (1.17, 0.6565, 1.959), (1.176, 0.6495, 1.955), (1.173, 0.649, 1.959), (1.169, 0.6483, 1.963), (1.165, 0.6476, 1.966), (1.16, 0.6468, 1.968), (1.155, 0.6459, 1.97), (1.155, 0.6706, 1.955), (1.159, 0.6694, 1.955), (1.163, 0.6675, 1.955), (1.167, 0.6649, 1.955), (1.17, 0.6617, 1.955), (1.173, 0.658, 1.955), (1.174, 0.6539, 1.955), (1.155, 0.6728, 1.95), (1.16, 0.6715, 1.95), (1.164, 0.6694, 1.95), (1.168, 0.6666, 1.95), (1.172, 0.6631, 1.95), (1.174, 0.6591, 1.95), (1.176, 0.6546, 1.95), (1.178, 0.6499, 1.95), (1.179, 0.6501, 1.945), (1.178, 0.6551, 1.945), (1.176, 0.6598, 1.945), (1.173, 0.664, 1.945), (1.169, 0.6676, 1.945), (1.165, 0.6706, 1.945), (1.16, 0.6728, 1.945), (1.155, 0.6741, 1.945), (1.18, 0.6502, 1.94), (1.178, 0.6553, 1.94), (1.176, 0.66, 1.94), (1.173, 0.6643, 1.94), (1.169, 0.668, 1.94), (1.165, 0.671, 1.94), (1.16, 0.6732, 1.94), (1.155, 0.6745, 1.94), (-1.179, 0.6501, 0.9084), (-1.178, 0.6499, 0.9033), (-1.174, 0.6539, 0.8986), (-1.176, 0.6546, 0.9033), (-1.178, 0.6551, 0.9084), (-1.176, 0.6495, 0.8986), (-1.17, 0.6565, 0.8943), (-1.172, 0.658, 0.8986), (-1.174, 0.6591, 0.9033), (-1.176, 0.6598, 0.9084), (-1.173, 0.649, 0.8943), (-1.165, 0.6574, 0.8906), (-1.168, 0.6598, 0.8943), (-1.17, 0.6617, 0.8986), (-1.172, 0.6631, 0.9033), (-1.173, 0.664, 0.9084), (-1.169, 0.6483, 0.8906), (-1.16, 0.6565, 0.8876), (-1.162, 0.6598, 0.8906), (-1.165, 0.6626, 0.8943), (-1.167, 0.6649, 0.8986), (-1.168, 0.6666, 0.9033), (-1.169, 0.6676, 0.9084), (-1.165, 0.6476, 0.8876), (-1.155, 0.6539, 0.8854), (-1.157, 0.658, 0.8876), (-1.16, 0.6617, 0.8906), (-1.161, 0.6649, 0.8943), (-1.163, 0.6675, 0.8986), (-1.164, 0.6694, 0.9033), (-1.165, 0.6706, 0.9084), (-1.16, 0.6468, 0.8854), (-1.154, 0.6546, 0.8854), (-1.155, 0.6591, 0.8876), (-1.157, 0.6631, 0.8906), (-1.158, 0.6666, 0.8943), (-1.159, 0.6694, 0.8986), (-1.16, 0.6715, 0.9033), (-1.16, 0.6728, 0.9084), (-1.155, 0.6459, 0.8841), (-1.155, 0.6476, 0.8841), (-1.164, 0.6501, 0.8876), (-1.159, 0.6501, 0.8854), (-1.168, 0.6516, 0.8906), (-1.163, 0.6525, 0.8876), (-1.172, 0.6529, 0.8943), (-1.167, 0.6546, 0.8906), (-1.161, 0.6546, 0.8876), (-1.157, 0.6529, 0.8854), (-1.153, 0.6495, 0.8841), (-1.151, 0.6501, 0.8841), (-1.152, 0.6551, 0.8854), (-1.153, 0.6598, 0.8876), (-1.153, 0.664, 0.8906), (-1.154, 0.6676, 0.8943), (-1.155, 0.6706, 0.8986), (-1.155, 0.6728, 0.9033), (-1.155, 0.6741, 0.9084), (-1.15, 0.6745, 0.9084), (1.15, 0.6745, 0.9084), (1.151, -0.4996, 0.884), (1.151, -0.5042, 0.8851), (1.152, -0.5085, 0.8869), (1.165, -0.495, 0.8877), (1.167, -0.4978, 0.8893), (1.159, -0.5221, 0.9043), (1.154, -0.5232, 0.9043), (1.154, -0.5214, 0.9), (1.167, -0.519, 0.9089), (1.171, -0.516, 0.9089), (1.174, -0.5124, 0.9089), (1.176, -0.5085, 0.9089), (1.178, -0.5042, 0.9089), (1.179, -0.4996, 0.9089), (1.163, -0.5214, 0.9089), (1.159, -0.5232, 0.9089), (1.155, -0.5243, 0.9089), (1.178, -0.4995, 0.9043), (1.176, -0.4992, 0.9), (1.174, -0.4988, 0.896), (1.167, -0.5181, 0.9043), (1.163, -0.5204, 0.9043), (1.162, -0.5188, 0.9), (1.158, -0.5204, 0.9), (1.158, -0.5181, 0.896), (1.154, -0.519, 0.896), (1.153, -0.516, 0.8924), (1.169, -0.495, 0.8907), (1.171, -0.4983, 0.8924), (1.17, -0.5152, 0.9043), (1.166, -0.5166, 0.9), (1.161, -0.5166, 0.896), (1.157, -0.5152, 0.8924), (1.153, -0.5124, 0.8893), (1.16, -0.495, 0.8855), (1.163, -0.4971, 0.8869), (1.173, -0.5118, 0.9043), (1.169, -0.5139, 0.9), (1.164, -0.5146, 0.896), (1.16, -0.5139, 0.8924), (1.155, -0.5118, 0.8893), (1.155, -0.495, 0.8841), (1.159, -0.4965, 0.8851), (1.175, -0.508, 0.9043), (1.172, -0.5107, 0.9), (1.167, -0.5122, 0.896), (1.162, -0.5122, 0.8924), (1.158, -0.5107, 0.8893), (1.154, -0.508, 0.8869), (1.154, -0.4971, 0.884), (1.158, -0.4992, 0.8851), (1.167, -0.5004, 0.8893), (1.162, -0.5012, 0.8869), (1.17, -0.5016, 0.8924), (1.166, -0.503, 0.8893), (1.157, -0.5016, 0.8851), (1.153, -0.4988, 0.884), (1.173, -0.5025, 0.896), (1.169, -0.5046, 0.8924), (1.164, -0.5054, 0.8893), (1.16, -0.5046, 0.8869), (1.155, -0.5025, 0.8851), (1.175, -0.5033, 0.9), (1.172, -0.506, 0.896), (1.167, -0.5075, 0.8924), (1.162, -0.5075, 0.8893), (1.158, -0.506, 0.8869), (1.177, -0.5038, 0.9043), (1.174, -0.5071, 0.9), (1.17, -0.5093, 0.896), (1.165, -0.51, 0.8924), (1.16, -0.5093, 0.8893), (1.153, -0.5038, 0.8851), (1.155, 0.6741, 0.9084), (1.155, 0.6728, 0.9033), (1.159, 0.6694, 0.8986), (1.16, 0.6715, 0.9033), (1.16, 0.6728, 0.9084), (1.155, 0.6706, 0.8986), (1.161, 0.6649, 0.8943), (1.163, 0.6675, 0.8986), (1.164, 0.6694, 0.9033), (1.165, 0.6706, 0.9084), (1.154, 0.6676, 0.8943), (1.162, 0.6598, 0.8906), (1.165, 0.6626, 0.8943), (1.167, 0.6649, 0.8986), (1.168, 0.6666, 0.9033), (1.169, 0.6676, 0.9084), (1.153, 0.664, 0.8906), (1.161, 0.6546, 0.8876), (1.165, 0.6574, 0.8906), (1.168, 0.6598, 0.8943), (1.17, 0.6617, 0.8986), (1.172, 0.6631, 0.9033), (1.173, 0.664, 0.9084), (1.153, 0.6598, 0.8876), (1.163, 0.6525, 0.8876), (1.167, 0.6546, 0.8906), (1.17, 0.6565, 0.8943), (1.173, 0.658, 0.8986), (1.174, 0.6591, 0.9033), (1.176, 0.6598, 0.9084), (1.152, 0.6551, 0.8854), (1.16, 0.6485, 0.8854), (1.164, 0.6501, 0.8876), (1.168, 0.6516, 0.8906), (1.172, 0.6529, 0.8943), (1.174, 0.6539, 0.8986), (1.176, 0.6546, 0.9033), (1.178, 0.6551, 0.9084), (1.151, 0.6501, 0.8841), (1.154, 0.6546, 0.8854), (1.153, 0.6495, 0.8841), (1.155, 0.6591, 0.8876), (1.155, 0.6539, 0.8854), (1.157, 0.6631, 0.8906), (1.158, 0.658, 0.8876), (1.157, 0.6529, 0.8854), (1.154, 0.6483, 0.8841), (1.158, 0.6666, 0.8943), (1.16, 0.6617, 0.8906), (1.16, 0.6565, 0.8876), (1.158, 0.6516, 0.8854), (1.155, 0.6459, 0.8841), (1.16, 0.6468, 0.8854), (1.165, 0.6476, 0.8876), (1.169, 0.6483, 0.8906), (1.173, 0.649, 0.8943), (1.176, 0.6495, 0.8986), (1.178, 0.6499, 0.9033), (1.179, 0.6501, 0.9084), (1.155, 0.645, 0.8841), (1.16, 0.645, 0.8854), (1.165, 0.645, 0.8876), (1.173, 0.645, 0.8943), (1.18, 0.645, 0.9084)], [], [(45, 20, 243, 241), (747, 859, 9, 601), (1094, 1267, 1268, 1093), (199, 200, 198, 197), (44, 43, 231, 229), (154, 89, 88, 156), (1439, 1431, 1424, 1432), (297, 298, 296, 295), (878, 13, 1118, 1110, 1191, 15, 16), (165, 100, 99, 163), (116, 499, 500, 117), (321, 322, 320, 319), (76, 94, 93, 97, 90, 91, 88, 89, 92, 87, 82, 83, 84, 70, 73, 72, 71, 75), (404, 557, 563, 403), (1014, 1034, 1033, 1023, 1013), (37, 39, 40, 38, 26, 35, 36), (985, 986, 962, 961, 960), (301, 302, 300, 299), (501, 502, 119, 118), (189, 190, 188, 187), (1441, 1448, 1392, 115, 128, 123, 336, 7, 5, 333, 144, 146, 132, 1166, 1173, 334, 335), (279, 280, 278, 277), (160, 95, 96, 161), (69, 65, 66, 64, 68), (459, 421, 428, 427), (48, 42, 211, 209), (166, 78, 81, 168), (254, 325, 255, 256), (158, 94, 95, 160), (1230, 1231, 1024, 1036), (1514, 1476, 1483, 1482), (122, 337, 336, 123), (534, 505, 344, 11), (259, 260, 258, 257), (397, 374, 382, 381, 393), (1418, 1417, 130, 129), (931, 932, 924, 925, 926, 930), (225, 226, 224, 223), (32, 31, 251, 249), (34, 33, 227, 225), (1, 3, 139, 136, 137, 138, 142, 143, 131, 132, 146, 144, 145, 147, 133, 148, 149, 134, 135, 140, 141, 102, 103, 61, 62, 63), (221, 222, 220, 219), (195, 196, 194, 193), (1016, 1017, 1025, 1024), (213, 214, 212, 211), (144, 333, 340, 145), (60, 61, 103, 104), (153, 86, 84, 151), (307, 308, 306, 305), (153, 151, 150, 152), (239, 240, 238, 237), (247, 248, 246, 245), (287, 288, 286, 285), (174, 73, 70, 176), (281, 282, 280, 279), (237, 238, 236, 235), (1465, 1391, 17, 18, 13, 878, 880, 881, 1001, 1000, 999, 998, 997, 996, 995, 994, 993, 992, 991, 990, 989, 19, 14, 16, 15, 1331), (1147, 1153, 143, 142), (315, 316, 314, 313), (170, 76, 75, 172), (315, 313, 890, 889), (1120, 1362, 1354, 1121), (155, 92, 89, 154), (151, 84, 83, 150), (157, 155, 154, 156), (1233, 1234, 1005, 1008), (177, 71, 72, 175), (163, 99, 98, 162), (303, 304, 302, 301), (235, 236, 234, 233), (193, 194, 192, 191), (138, 1142, 1147, 142), (164, 101, 100, 165), (253, 182, 252, 251), (1332, 1192, 10, 1125), (168, 81, 80, 169), (182, 253, 183, 184), (229, 230, 228, 227), (209, 210, 208, 207), (515, 511, 691, 692), (197, 198, 196, 195), (1403, 1404, 1238, 1203), (18, 17, 1391, 1390), (271, 272, 270, 269), (1245, 1241, 1239, 1242), (774, 765, 773, 780), (656, 420, 426, 655), (169, 80, 79, 167), (157, 91, 92, 155), (117, 500, 501, 118), (217, 218, 216, 215), (1228, 1229, 1043, 1058, 1059), (249, 250, 248, 247), (319, 320, 318, 317), (175, 72, 73, 174), (207, 208, 206, 205), (171, 77, 76, 170), (273, 271, 331, 917, 916), (150, 83, 85, 152), (257, 258, 256, 255), (1451, 1457, 1452, 1444, 1446), (139, 1126, 1135, 136), (167, 79, 78, 166), (291, 292, 290, 289), (1325, 1502, 1494, 1326), (313, 314, 312, 311), (18, 1390, 1389, 1118, 13), (243, 244, 242, 241), (305, 306, 304, 303), (1528, 1523, 1324, 8), (215, 216, 214, 213), (1185, 1355, 1363, 1184), (99, 80, 81, 78, 62, 61, 60, 97, 98), (313, 311, 327, 891, 890), (1522, 1523, 1528, 1405, 1409), (998, 999, 1000, 982, 981, 980), (1464, 1440, 1394, 1393), (1388, 1466, 1470, 1387), (1064, 1078, 1077, 1070), (1460, 1435, 1428, 1436), (789, 781, 788, 796), (1320, 1321, 1310, 1311), (645, 648, 646, 643), (114, 1393, 1394, 112), (563, 577, 581, 578, 569), (1095, 1102, 1050, 1030), (134, 729, 734), (934, 920, 921, 922, 933), (630, 638, 637, 629), (906, 905, 329, 291, 289), (1134, 1190, 1189, 1165), (937, 938, 914, 915, 916), (739, 746, 745, 737), (1463, 1438, 1431, 1439), (493, 502, 501, 492), (59, 58, 201, 199), (30, 53, 183, 253), (779, 772, 771, 778), (758, 750, 757, 764), (1413, 1397, 1415, 1414), (772, 763, 762, 771), (56, 27, 28, 51, 52, 53, 30, 31, 32, 23, 22, 20, 45, 46, 47, 24, 25, 43, 44, 33, 34, 35, 26, 21, 29, 38, 40, 41, 42, 48, 49, 50, 57, 58, 59, 54, 55), (1030, 1042, 1021, 1031), (300, 302, 304, 306, 308, 310, 312, 314, 316, 318, 320, 322, 324, 254, 256, 258, 260, 262, 264, 266, 268, 270, 272, 274, 276, 278, 280, 282, 284, 286, 288, 290, 292, 294, 296, 298), (947, 948, 949, 901, 902, 903), (966, 967, 933, 932, 931, 965), (447, 468, 467, 446), (329, 904, 903, 293, 291), (956, 957, 891, 892, 893), (568, 575, 574, 567), (269, 270, 268, 267), (870, 868, 1055, 1054), (1292, 1293, 1305, 1304), (24, 47, 237, 235), (159, 93, 94, 158), (25, 24, 235, 233), (233, 234, 232, 231), (1474, 1469, 1330, 1329), (172, 75, 74, 173), (545, 548, 406, 407), (345, 12, 11, 344), (275, 276, 274, 273), (241, 242, 240, 239), (601, 9, 532, 600), (1410, 1454, 1449, 1411), (277, 278, 276, 275), (410, 533, 26, 38), (137, 1138, 1142, 138), (162, 98, 101, 164), (5, 7, 6, 4), (403, 563, 569, 402), (325, 254, 324, 323), (120, 503, 504, 113), (1445, 1450, 1446, 1443), (3, 1, 0, 124, 1408, 1264, 2, 1126, 139), (877, 876, 10, 1192, 1190), (357, 361, 360, 356), (585, 590, 586, 581), (1274, 1280, 1091, 1092), (1249, 1244, 1241, 1245), (512, 473, 474, 509), (974, 975, 945, 944, 943), (1254, 1248, 1244, 1249), (1435, 1403, 1402, 1428), (1209, 1214, 1213, 1208), (361, 366, 365, 360), (1212, 1260, 1254, 1261), (528, 521, 516, 522), (521, 471, 472, 516), (1407, 1406, 1195, 1193), (401, 368, 375, 374, 397), (484, 488, 487, 483), (629, 637, 636, 628), (1215, 1260, 1212, 1216), (527, 470, 471, 521), (1316, 1235, 1237, 8, 1324), (924, 261, 259, 925), (825, 826, 838, 837), (1218, 1224, 1223, 1217), (954, 955, 956, 893, 894, 895), (609, 615, 614, 608), (409, 410, 38, 29, 719, 718), (458, 421, 459, 454), (389, 392, 390, 380, 373), (482, 528, 522, 529), (483, 487, 486, 482), (1251, 1246, 1243, 1247), (564, 571, 570, 592, 558), (358, 398, 394, 362), (1527, 1411, 1420), (1256, 1250, 1246, 1251), (477, 530, 524, 531), (873, 1133, 1132, 871), (1250, 1245, 1242, 1246), (1208, 1262, 1207, 1209), (797, 798, 799, 723, 339, 813), (1221, 1230, 1229, 1220), (498, 469, 490, 499), (1469, 1465, 1331, 1330), (525, 519, 515, 520), (1449, 1455, 1450, 1445), (1470, 1466, 1468, 1467), (717, 718, 703, 704), (1330, 1331, 1323, 1322), (658, 411, 415, 657), (685, 686, 698, 697), (778, 771, 770, 777), (1469, 1474, 1473, 1468), (640, 632, 853, 852), (1282, 1283, 1292, 1291), (1146, 1152, 1151, 1145), (140, 135, 736, 738), (683, 694, 693, 682), (666, 679, 678, 672), (678, 679, 688, 687), (687, 688, 700, 699), (1479, 1486, 1485, 1478), (714, 715, 706, 707), (927, 257, 255, 928), (1483, 1490, 1489, 1482), (1484, 1491, 1490, 1483), (968, 969, 936, 935, 934), (1405, 1404, 1459, 1409), (747, 601, 600, 544, 748), (1380, 1349, 1357, 1365, 1364, 1356), (1165, 1189, 1188, 1164), (1285, 1294, 1278, 1286), (1492, 1500, 1499, 1491), (701, 702, 709, 708), (660, 665, 664, 663, 662), (1488, 1506, 1504, 1495), (1274, 1275, 1281, 1280), (1095, 1096, 1103, 1102), (1280, 1281, 1290, 1289), (1269, 1270, 1266, 1277, 1276, 1275), (1512, 1471, 1513, 1508), (1276, 1277, 1283, 1282), (529, 522, 517, 523), (682, 693, 692, 681), (1499, 1520, 1519, 1498), (1500, 1521, 1520, 1499), (380, 390, 388, 461, 462), (1324, 1325, 1317, 1316), (481, 480, 476, 475), (1232, 1233, 1008, 1016), (1231, 1232, 1016, 1024), (843, 858, 859, 747, 739), (506, 474, 349, 347), (1219, 1225, 1234, 1233, 1224, 1218), (1124, 1336, 1332, 1125), (633, 644, 642, 641), (586, 591, 558, 592, 582), (1212, 1261, 1208, 1213), (401, 363, 369, 368), (496, 495, 489, 480, 481), (642, 110, 583, 587, 593, 641), (771, 762, 761, 770), (370, 377, 376, 369), (1214, 1218, 1217, 1213), (929, 930, 926, 927, 928, 963), (1220, 1259, 1215, 1221), (378, 386, 385, 377), (750, 749, 738, 757), (1228, 1194, 1220, 1229), (1280, 1289, 1090, 1091), (1222, 1231, 1230, 1221), (1223, 1232, 1231, 1222), (1224, 1233, 1232, 1223), (570, 594, 593, 587, 592), (1239, 1236, 1235, 1227), (1235, 1236, 1238, 1237), (1236, 1204, 1203, 1238), (1241, 1204, 1236, 1239), (1242, 1239, 1227, 1240), (21, 720, 851, 719, 29), (1142, 1174, 1170, 1147), (398, 348, 357, 356), (1246, 1242, 1240, 1243), (1461, 1436, 1429, 1437), (350, 351, 366, 361), (362, 394, 391, 367), (676, 677, 686, 685), (1178, 1128, 1137, 1136), (1255, 1249, 1245, 1250), (394, 399, 395, 391), (1036, 1037, 1044, 1043), (1195, 1197, 1198, 1196), (566, 573, 572, 565), (1260, 1253, 1248, 1254), (1457, 1463, 1458, 1452), (399, 359, 400, 395), (1263, 1256, 1251, 1257), (476, 531, 525, 520, 526), (1193, 1195, 1196, 1194), (1220, 1194, 1196, 1259), (365, 371, 370, 364), (1208, 1261, 1255, 1262), (1207, 1262, 1256, 1263), (1409, 1459, 1454, 1410), (1193, 1194, 1228, 1264), (152, 85, 86, 153), (180, 69, 68, 181), (0, 1, 63, 64, 66, 82), (283, 284, 282, 281), (1193, 1264, 1408, 1407), (342, 498, 111, 105), (1122, 1347, 1341, 1123), (178, 65, 69, 180), (1403, 1203, 1201, 1402), (445, 466, 465, 444), (176, 70, 71, 177), (181, 179, 178, 180), (203, 204, 202, 201), (323, 324, 322, 321), (388, 393, 110, 642, 651, 652, 448, 450, 456, 461), (273, 274, 272, 271), (261, 262, 260, 259), (1252, 1247, 1297, 1298), (1135, 1126, 1127, 1128), (480, 489, 488, 484, 479), (52, 51, 187, 185), (402, 569, 576, 381, 382), (869, 871, 1132, 1131), (1039, 1040, 1047, 1046), (754, 729, 728, 753), (1127, 1129, 1137, 1128), (780, 773, 772, 779), (321, 885, 884, 323), (1180, 1139, 1144, 1143), (1140, 1145, 1144, 1139), (1141, 1146, 1145, 1140), (815, 816, 826, 825), (319, 317, 326, 887, 886), (1415, 1397, 1398, 1399), (1145, 1151, 1150, 1144), (571, 595, 594, 570), (415, 411, 413, 412), (492, 501, 500, 491), (959, 960, 885, 886, 887), (1149, 1155, 1154, 1148), (1150, 1156, 1155, 1149), (1424, 1416, 1417, 1418), (590, 549, 554, 553), (819, 842, 841, 829), (1155, 1162, 1161, 1154), (1259, 1196, 1198, 1253), (1158, 1165, 1164, 1157), (1134, 1133, 873, 875), (352, 353, 379, 372), (854, 855, 846, 847), (545, 535, 536, 537), (781, 774, 780, 788), (584, 589, 585, 580), (285, 283, 910, 909, 330), (989, 990, 991, 970, 969, 968), (1372, 334, 1173, 1177, 1183, 1371), (1430, 1422, 1414, 1423), (1174, 1179, 1175, 1170), (747, 748, 746, 739), (1135, 1128, 1178, 1138), (589, 549, 590, 585), (1178, 1136, 1179, 1174), (1317, 1318, 1313, 1314), (1161, 1185, 1184, 1160), (1211, 1226, 1225, 1219, 1210), (1462, 1438, 1463, 1457), (958, 959, 887, 888, 889), (1190, 1134, 875, 877), (1176, 1181, 1148, 1182, 1172), (1000, 1001, 984, 983, 982), (1022, 1032, 1031, 1021), (715, 716, 705, 706), (46, 45, 241, 239), (599, 603, 607, 598), (273, 916, 915, 275), (27, 56, 193, 191), (1339, 1345, 1344, 1338), (1340, 1346, 1345, 1339), (1341, 1347, 1346, 1340), (857, 606, 602, 858), (1032, 1074, 1083, 1031), (1344, 1351, 1350, 1343), (830, 842, 819, 831), (358, 362, 465, 466), (1347, 1354, 1353, 1346), (596, 618, 625, 595), (497, 505, 534, 711, 710), (1350, 1358, 1357, 1349), (1253, 1198, 1200, 1248), (437, 445, 444, 436), (1353, 1361, 1360, 1352), (853, 854, 847, 848), (376, 384, 383, 375), (595, 625, 633, 594), (1319, 1320, 1311, 1312), (1065, 1082, 1081, 1072, 1064), (1455, 1461, 1456, 1450), (1213, 1217, 1216, 1212), (759, 752, 751, 767, 768), (1362, 1370, 1369, 1361), (653, 440, 448, 652), (449, 452, 450, 448, 440), (1373, 1376, 1374, 1363, 1355), (1268, 1269, 1275, 1274), (906, 289, 287, 907), (375, 383, 403, 402, 382, 374), (1074, 1075, 1084, 1083), (1068, 1069, 1076, 1075), (1379, 1349, 1380, 1374, 1376), (1248, 1200, 1202, 1244), (1083, 1084, 1096, 1095), (1075, 1076, 1085, 1084), (1069, 1070, 1077, 1076), (1374, 1380, 1356, 1381, 1372), (565, 572, 571, 564), (822, 834, 833, 821), (1367, 1386, 1385, 1366), (1368, 1387, 1386, 1367), (602, 532, 9, 859, 858), (767, 751, 725, 722, 766), (1384, 1488, 1495, 1383), (426, 433, 654, 655), (1247, 1243, 1296, 1297), (1470, 1475, 1386, 1387), (1071, 1078, 1064, 1072), (1510, 1515, 1511, 1505, 1507), (732, 823, 735), (1265, 1270, 1269, 1268, 1267), (459, 427, 460, 455), (396, 401, 397, 390, 392), (420, 457, 453, 426), (451, 454, 459, 455, 452, 449), (1076, 1077, 1086, 1085), (453, 458, 454, 451), (1199, 1200, 1198, 1197), (436, 444, 443, 435), (435, 443, 442, 434), (460, 427, 434, 442, 441), (35, 34, 225, 223), (1475, 1512, 1508, 1481), (1281, 1282, 1291, 1290), (598, 607, 612, 597), (1477, 1484, 1483, 1476), (429, 436, 435, 428), (1286, 1297, 1296, 1285), (135, 134, 734, 736), (1288, 1299, 1298, 1287), (460, 441, 462, 461, 456), (1516, 1524, 1433, 335, 1511), (1290, 1291, 1303, 1302), (1472, 1478, 1477, 1471), (1293, 1294, 1306, 1305), (367, 373, 463, 464), (1189, 1333, 1337, 1188), (1358, 1366, 1365, 1357), (675, 684, 831, 832), (960, 961, 882, 884, 885), (1153, 1168, 1171, 1169, 1167, 1159), (850, 830, 696, 703), (1301, 1302, 1309, 1308), (1302, 1303, 1310, 1309), (1303, 1304, 1311, 1310), (1304, 1305, 1312, 1311), (431, 438, 437, 430), (1306, 1307, 1314, 1313), (1295, 1315, 1314, 1307), (673, 689, 688, 679), (1502, 1523, 1522, 1501), (1487, 1494, 1493, 1486), (1480, 1487, 1486, 1479), (1116, 1117, 1102, 1103), (414, 419, 418, 413), (1465, 1469, 1468, 1466), (851, 850, 703, 718, 719), (1443, 1446, 1444, 1427, 1396), (1326, 1327, 1319, 1318), (1327, 1328, 1320, 1319), (1329, 1330, 1322, 1321), (1331, 15, 1191, 1323), (129, 1425, 1418), (622, 630, 629, 621), (1181, 1143, 1149, 1148), (112, 1394, 1425, 129), (362, 367, 464, 465), (1328, 1480, 1474, 1329), (265, 266, 264, 263), (1327, 1487, 1480, 1328), (317, 318, 316, 315), (173, 74, 77, 171), (502, 503, 120, 119), (267, 268, 266, 265), (311, 312, 310, 309), (263, 264, 262, 261), (4, 340, 333, 5), (107, 109, 108, 106), (201, 202, 200, 199), (1123, 1341, 1336, 1124), (406, 548, 552, 405), (293, 294, 292, 291), (876, 1051, 860, 10), (285, 286, 284, 283), (345, 346, 341, 12), (524, 518, 514, 519), (688, 689, 701, 700), (1098, 1099, 1106, 1105), (1513, 1471, 1477, 1476), (680, 689, 673, 681), (478, 530, 477, 479), (1262, 1255, 1250, 1256), (275, 915, 914, 277), (864, 1057, 1056, 866, 865), (918, 917, 331), (648, 613, 649, 646), (531, 524, 519, 525), (1300, 1273, 107, 106, 1211, 1205), (543, 544, 575, 568), (997, 998, 980, 979, 978), (555, 561, 560, 554), (799, 798, 801, 800, 726), (536, 539, 547, 537), (1179, 1136, 1140, 1139), (1202, 1200, 1199, 1201), (485, 528, 482, 486), (920, 267, 265, 332, 921), (1073, 1094, 1093, 1082, 1065, 1066), (770, 761, 760, 769), (373, 380, 462, 463), (769, 760, 759, 768, 775, 776), (550, 555, 554, 549), (1217, 1223, 1222, 1216), (371, 378, 377, 370), (58, 57, 203, 201), (545, 537, 588, 548), (1462, 1437, 1430, 1438), (559, 565, 564, 558), (489, 495, 504, 503, 494, 488), (326, 317, 315, 889, 888), (1210, 1209, 1207, 1263, 1206), (757, 738, 736, 756), (827, 828, 840, 839), (892, 891, 327), (354, 408, 407, 387), (935, 936, 917, 918, 919), (242, 244, 246, 248, 250, 252, 182, 184, 186, 188, 190, 192, 194, 196, 198, 200, 202, 204, 206, 208, 210, 212, 214, 216, 218, 220, 222, 224, 226, 228, 230, 232, 234, 236, 238, 240), (981, 982, 957, 956, 955), (660, 662, 835, 813, 339, 338, 668), (1038, 1039, 1046, 1045), (745, 795, 794, 744), (1428, 1402, 1401, 1421), (796, 788, 787, 795), (949, 950, 900, 901), (1415, 1399, 1417, 1416), (1283, 1284, 1293, 1292), (115, 1392, 1393, 114), (1244, 1202, 1204, 1241), (748, 789, 796, 746), (1041, 1042, 1049, 1048), (928, 255, 325, 883), (773, 764, 763, 772), (1100, 1101, 1108, 1107), (1019, 1020, 1028, 1027), (1517, 1525, 1426, 1524, 1516), (797, 802, 801, 798), (516, 472, 473, 512), (1452, 1447, 1442, 1444), (649, 619, 650, 644, 646), (1374, 1372, 1371, 1363), (1063, 1069, 1068, 1067, 1062), (1003, 1006, 1005, 1004, 1002), (973, 974, 943, 942, 941), (1348, 1375, 1373, 1355), (1378, 1343, 1379, 1376), (1379, 1343, 1350, 1349), (1079, 1088, 1071, 1080), (628, 636, 635, 627), (650, 619, 627, 635, 634, 626), (1187, 1342, 1348, 1186), (1342, 1377, 1375, 1348), (647, 608, 648, 645), (1490, 1498, 1497, 1489), (1351, 1359, 1358, 1350), (1089, 1101, 1079, 1090), (113, 504, 495, 496, 127), (1081, 1092, 1091, 1080), (1243, 1240, 1295, 1296), (1335, 1340, 1339, 1334), (1084, 1085, 1097, 1096), (1085, 1086, 1098, 1097), (1086, 1087, 1099, 1098), (1087, 1088, 1100, 1099), (1003, 1011, 1010, 1009, 1006), (415, 420, 656, 657), (662, 663, 834, 835), (1152, 1158, 1157, 1151), (1337, 1333, 1335, 1334), (1337, 1334, 1377, 1342), (1346, 1353, 1352, 1345), (1361, 1369, 1368, 1360), (1369, 1388, 1387, 1368), (1370, 1389, 1388, 1369), (1111, 1112, 1107, 1108), (1354, 1362, 1361, 1353), (617, 624, 623, 616), (1114, 1115, 1104, 1105), (606, 611, 610, 605), (602, 606, 605, 603), (600, 532, 602, 603, 599), (1118, 1119, 1111, 1110), (1120, 1121, 1113, 1112), (1012, 1029, 1028, 1020), (1122, 1123, 1115, 1114), (614, 621, 620, 613), (105, 104, 103, 102, 141, 749, 538, 343, 342), (876, 877, 875, 874), (1400, 1401, 1199, 1197), (1186, 1348, 1355, 1185), (731, 727, 800, 730, 805), (1034, 1062, 1067, 1033), (800, 727, 724, 799, 726), (475, 695, 668, 338), (799, 724, 741, 740, 339, 723), (187, 188, 186, 185), (87, 92, 91, 90), (1199, 1401, 1402, 1201), (1326, 1494, 1487, 1327), (862, 1127, 1126, 2, 861), (1118, 1389, 1370, 1119), (1129, 1127, 862, 863, 864), (866, 1056, 1055, 868, 867), (866, 1130, 1129, 864, 865), (12, 341, 468, 711, 534, 11), (1131, 1130, 866, 867, 868, 869), (149, 728, 729, 134), (870, 871, 869, 868), (148, 721, 728, 149), (393, 381, 576, 579, 583, 110), (177, 175, 174, 176), (405, 552, 557, 404), (1229, 1230, 1036, 1043), (185, 186, 184, 183), (1463, 1439, 1432, 1440, 1458), (1115, 1116, 1103, 1104), (133, 725, 721, 148), (1308, 1109, 1089, 1301), (309, 893, 892, 327, 311), (996, 997, 978, 977, 976), (326, 888, 887), (914, 913, 912, 279, 277), (881, 880, 879, 964, 986), (1453, 1464, 1393, 1392, 1448), (1421, 1401, 1400, 1412), (1124, 1125, 1117, 1116), (68, 64, 63, 62, 78, 79, 80, 99, 100, 101, 98, 97, 93, 96, 95, 94, 76, 77, 74, 75, 71, 70, 84, 86, 85, 83, 82, 66, 65, 67), (1316, 1317, 1314, 1315), (1279, 1287, 1286, 1278), (988, 989, 968, 967, 966), (1129, 1130, 1141, 1137), (331, 271, 269, 919, 918), (1131, 1132, 1152, 1146), (1432, 1424, 1418, 1425), (1154, 1161, 1160, 1182, 1148), (902, 295, 293, 903), (690, 710, 709, 702), (1523, 1502, 1325, 1324), (904, 329, 905), (56, 55, 195, 193), (923, 263, 261, 924), (1021, 1029, 1012, 1022), (952, 953, 897, 896, 898, 951), (1456, 1462, 1457, 1451), (786, 778, 777, 785), (1514, 1482, 1515, 1510), (551, 556, 555, 550), (1508, 1513, 1509, 1506), (1504, 1507, 1505, 1503, 1495), (1008, 1009, 1017, 1016), (852, 853, 848, 849), (1442, 1441, 335, 1433, 1524, 1434), (1458, 1440, 1464, 1453), (1170, 1175, 1171, 1168), (964, 965, 931, 930, 929), (988, 966, 965, 964, 879, 987), (752, 721, 725, 751), (737, 745, 744, 735), (1287, 1298, 1297, 1286), (1485, 1492, 1491, 1484), (307, 305, 895, 894), (1450, 1456, 1451, 1446), (1461, 1437, 1462, 1456), (479, 484, 483, 478), (610, 616, 615, 609), (478, 529, 523, 530), (909, 908, 330), (938, 939, 913, 914), (1378, 1338, 1344, 1343), (971, 972, 940, 939, 938), (951, 898, 899, 900, 950), (1162, 1186, 1185, 1161), (1459, 1435, 1460, 1454), (983, 984, 959, 958), (303, 896, 897, 895, 305), (1436, 1428, 1421, 1429), (940, 911, 912, 913, 939), (1400, 1406, 1413, 1412), (992, 993, 972, 971, 970, 991), (1013, 1023, 1022, 1012), (1052, 1053, 1048, 1049), (494, 503, 502, 493), (1015, 1035, 1034, 1014), (1007, 1011, 1003, 1014, 1013), (36, 35, 223, 221), (1216, 1222, 1221, 1215), (1413, 1406, 1407, 1397), (283, 281, 911, 910), (1481, 1508, 1506, 1488), (341, 346, 355, 467, 468), (943, 944, 906, 907, 908, 942), (384, 404, 403, 383), (328, 901, 900), (1493, 1501, 1500, 1492), (933, 922, 923, 924, 932), (795, 787, 786, 794), (731, 742, 792, 791, 727), (1375, 1378, 1376, 1373), (1366, 1385, 1384, 1365), (793, 785, 784, 792), (1515, 1482, 1489, 1497, 1496), (623, 631, 630, 622), (1121, 1122, 1114, 1113), (2, 1059, 1058, 862, 861), (1261, 1254, 1249, 1255), (801, 802, 808, 807, 806), (43, 25, 233, 231), (735, 744, 743, 732), (1133, 1134, 1165, 1158), (775, 768, 767, 782, 783), (425, 419, 716, 715), (1385, 1481, 1488, 1384), (299, 899, 898, 301), (1273, 1300, 1299, 1288, 1272), (611, 617, 616, 610), (1512, 1467, 1472, 1471), (944, 945, 946, 904, 905, 906), (660, 668, 667, 661, 665), (1082, 1093, 1092, 1081), (993, 994, 974, 973, 972), (967, 968, 934, 933), (1175, 1180, 1176, 1171), (1515, 1496, 1517, 1516, 1511), (941, 942, 908, 909), (50, 49, 207, 205), (874, 872, 1053, 1052), (791, 783, 782, 790), (761, 754, 753, 760), (755, 734, 729, 754), (1132, 1133, 1158, 1152), (1271, 1284, 1283, 1277), (788, 780, 779, 787), (41, 40, 215, 213), (1447, 1453, 1448, 1441, 1442), (39, 37, 219, 217), (612, 647, 645, 618), (794, 786, 785, 793), (1501, 1522, 1521, 1500), (973, 941, 940, 972), (876, 874, 1052, 1051), (1024, 1025, 1037, 1036), (1033, 1067, 1074, 1032), (1021, 1042, 1041, 1029), (590, 553, 591, 586), (1427, 1444, 1442, 1434), (1037, 1038, 1045, 1044), (1018, 1019, 1027, 1026), (607, 604, 647, 612), (47, 46, 239, 237), (649, 613, 620, 619), (1005, 1006, 1009, 1008), (1030, 1050, 1049, 1042), (386, 406, 405, 385), (727, 791, 790, 741, 724), (582, 592, 587, 583, 579), (1025, 1026, 1038, 1037), (23, 32, 249, 247), (1055, 1056, 1045, 1046), (785, 777, 776, 784), (446, 467, 466, 445), (1163, 1187, 1186, 1162), (668, 695, 694, 683, 667), (1054, 1055, 1046, 1047), (813, 835, 834, 822, 812), (1151, 1157, 1156, 1150), (824, 825, 837, 836), (756, 736, 734, 755), (1527, 1520, 1521, 1410, 1411), (1007, 1020, 1019, 1011), (1079, 1101, 1100, 1088), (765, 758, 764, 773), (1040, 1041, 1048, 1047), (141, 140, 738, 749), (548, 588, 584, 552), (1060, 1066, 1065, 1063), (1520, 1527, 1420, 1396, 1526, 1419, 1519), (1389, 1390, 1391, 1465, 1466, 1388), (49, 48, 209, 207), (54, 59, 199, 197), (737, 836, 843, 739), (1171, 1176, 1172, 1169), (510, 507, 497, 508), (975, 976, 948, 947, 946, 945), (834, 663, 669, 833), (263, 923, 922, 332, 265), (1420, 1445, 1443, 1396), (994, 995, 996, 976, 975, 974), (777, 770, 769, 776), (31, 30, 253, 251), (984, 985, 960, 959), (14, 19, 989, 988, 987, 879, 880, 878, 16), (732, 743, 742, 731), (367, 391, 389, 373), (20, 22, 245, 243), (787, 779, 778, 786), (1067, 1068, 1075, 1074), (803, 809, 808, 802, 804), (970, 971, 938, 937, 936, 969), (743, 793, 792, 742), (1010, 1011, 1019, 1018), (1017, 1018, 1026, 1025), (42, 41, 213, 211), (1028, 1029, 1041, 1040), (1226, 1211, 106, 108, 1002, 1004), (37, 36, 221, 219), (1460, 1436, 1461, 1455), (1121, 1354, 1347, 1122), (1053, 1054, 1047, 1048), (762, 755, 754, 761), (40, 39, 217, 215), (57, 50, 205, 203), (1060, 1061, 1035, 1015, 1002, 108, 109, 1073, 1066), (1060, 1063, 1062, 1061), (1258, 1252, 1298, 1299), (664, 665, 661, 672, 671, 670), (1423, 1414, 1415, 1416), (620, 628, 627, 619), (433, 451, 449, 440), (977, 978, 979, 952, 951, 950), (808, 809, 817, 816), (803, 818, 817, 809), (811, 821, 820, 810), (940, 941, 909, 910, 911), (28, 27, 191, 189), (814, 815, 825, 824), (1377, 1338, 1378, 1375), (817, 818, 828, 827), (621, 629, 628, 620), (638, 657, 656, 637), (820, 832, 831, 819), (636, 655, 654, 635), (1365, 1384, 1383, 1364), (1411, 1449, 1445, 1420), (1377, 1334, 1339, 1338), (1345, 1352, 1351, 1344), (1360, 1368, 1367, 1359), (1386, 1475, 1481, 1385), (805, 806, 814, 733), (433, 440, 653, 654), (594, 633, 641, 593), (1410, 1521, 1522, 1409), (836, 837, 844, 843), (837, 838, 845, 844), (838, 839, 846, 845), (839, 840, 847, 846), (840, 841, 848, 847), (841, 842, 849, 848), (830, 850, 849, 842), (851, 852, 849, 850), (624, 632, 631, 623), (1473, 1479, 1478, 1472), (986, 964, 929, 963, 962), (1332, 1336, 1335, 1333), (740, 766, 722, 147, 145, 340, 4, 6, 337, 122, 121, 127, 496, 481, 475, 338, 339), (543, 789, 748, 544), (717, 414, 409, 718), (922, 921, 332), (712, 447, 439, 713), (781, 542, 541, 774), (617, 611, 856, 855), (1056, 1057, 1044, 1045), (716, 419, 414, 717), (1381, 1356, 1364, 1383, 1382), (351, 472, 471, 352), (713, 439, 432, 714), (1130, 1131, 1146, 1141), (1452, 1458, 1453, 1447), (1398, 1397, 1407, 1408), (588, 537, 547, 546), (1137, 1141, 1140, 1136), (589, 546, 550, 549), (547, 551, 550, 546), (539, 540, 551, 547), (1026, 1027, 1039, 1038), (387, 407, 406, 386), (540, 541, 556, 551), (758, 539, 536, 750), (591, 553, 559, 558), (823, 824, 836, 737, 735), (1289, 1301, 1089, 1090), (698, 699, 706, 705), (541, 542, 562, 556), (790, 782, 767, 766, 740, 741), (1057, 1058, 1043, 1044), (561, 567, 566, 560), (588, 546, 589, 584), (542, 543, 568, 562), (1206, 1258, 1299, 1300, 1205), (1123, 1124, 1116, 1115), (753, 728, 721, 752, 759, 760), (567, 574, 573, 566), (51, 28, 189, 187), (781, 789, 543, 542), (1399, 126, 130, 1417), (557, 580, 577, 563), (1096, 1097, 1104, 1103), (552, 584, 580, 557), (580, 585, 581, 577), (581, 586, 582, 578), (958, 889, 890, 891, 957), (1147, 1170, 1168, 1153), (1179, 1139, 1180, 1175), (562, 568, 567, 561), (476, 480, 479, 477, 531), (560, 566, 565, 559), (572, 596, 595, 571), (573, 597, 596, 572), (574, 598, 597, 573), (575, 599, 598, 574), (544, 600, 599, 575), (523, 517, 513, 518), (482, 529, 478, 483), (1237, 1405, 1528, 8), (169, 167, 166, 168), (181, 68, 67, 179), (1383, 1495, 1503, 1382), (211, 212, 210, 209), (161, 159, 158, 160), (309, 310, 308, 307), (7, 336, 337, 6), (295, 296, 294, 293), (117, 118, 119, 120, 113, 127, 121, 122, 123, 128, 115, 114, 112, 129, 130, 126, 125, 124, 0, 82, 87, 90, 97, 60, 104, 105, 111, 116), (1182, 1177, 1173, 1166, 1167, 1169, 1172), (111, 498, 499, 116), (245, 246, 244, 243), (227, 228, 226, 225), (476, 526, 694, 695, 475), (408, 535, 545, 407), (223, 224, 222, 221), (509, 474, 506, 507), (744, 794, 793, 743), (659, 640, 852, 851, 720), (1211, 1210, 1206, 1205), (514, 510, 508, 511), (364, 370, 369, 363), (697, 698, 705, 704), (1234, 1225, 1226, 1004, 1005), (1359, 1367, 1366, 1358), (1438, 1430, 1423, 1431), (1206, 1263, 1257, 1252, 1258), (379, 387, 386, 378), (486, 492, 491, 485), (377, 385, 384, 376), (488, 494, 493, 487), (491, 500, 499, 490), (385, 405, 404, 384), (976, 977, 950, 949, 948), (1210, 1219, 1218, 1214, 1209), (578, 582, 579, 576, 569), (1408, 124, 125, 1398), (355, 346, 347, 348), (1110, 1111, 1108, 1109), (432, 425, 715, 714), (347, 349, 357, 348), (355, 348, 398, 358), (469, 498, 342, 343, 408, 354), (349, 350, 361, 357), (513, 509, 507, 510), (907, 287, 285, 330, 908), (1112, 1113, 1106, 1107), (517, 512, 509, 513), (518, 513, 510, 514), (881, 986, 985, 984, 1001), (758, 765, 540, 539), (351, 352, 372, 366), (522, 516, 512, 517), (399, 356, 360, 359), (424, 431, 430, 423), (1156, 1163, 1162, 1155), (1164, 1188, 1187, 1163), (530, 523, 518, 524), (391, 395, 392, 389), (490, 469, 470, 527), (353, 354, 387, 379), (485, 527, 521, 528), (400, 359, 364, 363), (1336, 1341, 1340, 1335), (764, 757, 756, 763), (33, 44, 229, 227), (746, 796, 795, 745), (1257, 1251, 1247, 1252), (1506, 1509, 1514, 1510, 1507, 1504), (1265, 1267, 1094, 1073, 109, 107, 1273), (637, 656, 655, 636), (651, 626, 634, 653, 652), (666, 672, 661, 667), (712, 713, 708, 709), (663, 664, 670, 669), (428, 435, 434, 427), (648, 608, 614, 613), (669, 670, 676, 675), (670, 671, 677, 676), (1513, 1476, 1514, 1509), (1491, 1499, 1498, 1490), (674, 682, 681, 673), (667, 683, 682, 674, 666), (675, 676, 685, 684), (457, 416, 458, 453), (677, 678, 687, 686), (422, 429, 428, 421), (690, 702, 680, 691), (444, 465, 464, 443), (1498, 1519, 1518, 1497), (1497, 1518, 1517, 1496), (797, 813, 812, 804, 802), (415, 412, 457, 420), (417, 423, 422, 416), (1478, 1485, 1484, 1477), (680, 702, 701, 689), (1240, 1227, 1315, 1295), (1031, 1083, 1095, 1030), (526, 520, 693, 694), (1431, 1423, 1416, 1424), (1468, 1473, 1472, 1467), (556, 562, 561, 555), (700, 701, 708, 707), (733, 814, 824, 823, 732, 731, 805), (1227, 1235, 1316, 1315), (711, 712, 709, 710), (1494, 1502, 1501, 1493), (432, 439, 438, 431), (425, 432, 431, 424), (1474, 1480, 1479, 1473), (716, 717, 704, 705), (409, 414, 413, 411), (659, 533, 410, 409, 411, 658), (862, 1058, 1057, 864, 863), (853, 632, 624, 854), (624, 617, 855, 854), (473, 472, 351, 350), (1125, 10, 860, 1117), (860, 1051, 1050, 1102, 1117), (607, 603, 605, 604), (419, 425, 424, 418), (605, 610, 609, 604), (1440, 1432, 1425, 1394), (856, 857, 844, 845), (1159, 1167, 1166, 132, 131), (1188, 1337, 1342, 1187), (816, 817, 827, 826), (826, 827, 839, 838), (1097, 1098, 1105, 1104), (855, 856, 845, 846), (1180, 1143, 1181, 1176), (1077, 1078, 1087, 1086), (615, 622, 621, 614), (511, 508, 690, 691), (1113, 1114, 1105, 1106), (810, 818, 803, 811), (1071, 1088, 1087, 1078), (828, 829, 841, 840), (1099, 1100, 1107, 1106), (750, 536, 535, 538, 749), (423, 430, 429, 422), (1064, 1070, 1069, 1063, 1065), (1072, 1081, 1080, 1071), (819, 829, 810, 820), (631, 639, 638, 630), (1119, 1120, 1112, 1111), (763, 756, 755, 762), (1009, 1010, 1018, 1017), (618, 645, 643, 625), (1002, 1015, 1014, 1003), (487, 493, 492, 486), (807, 808, 816, 815), (643, 646, 644, 633, 625), (1215, 1259, 1253, 1260), (55, 54, 197, 195), (635, 654, 653, 634), (821, 833, 832, 820), (1080, 1091, 1090, 1079), (136, 1135, 1138, 137), (639, 658, 657, 638), (640, 659, 658, 639), (1184, 1363, 1371, 1183), (1518, 1526, 1395, 1525, 1517), (669, 675, 832, 833), (597, 612, 618, 596), (831, 684, 696, 830), (936, 937, 916, 917), (343, 538, 535, 408), (872, 873, 871, 870), (301, 898, 896, 303), (397, 393, 388, 390), (874, 875, 873, 872), (147, 722, 725, 133), (1278, 1284, 1271, 1279), (156, 88, 91, 157), (179, 67, 65, 178), (161, 96, 93, 159), (251, 252, 250, 249), (26, 533, 659, 720, 21), (2, 1264, 1228, 1059), (299, 300, 298, 297), (289, 290, 288, 287), (191, 192, 190, 189), (1119, 1370, 1362, 1120), (231, 232, 230, 229), (173, 171, 170, 172), (219, 220, 218, 217), (165, 163, 162, 164), (1195, 1406, 1400, 1197), (205, 206, 204, 203), (681, 692, 691, 680), (398, 356, 399, 394), (1144, 1150, 1149, 1143), (519, 514, 511, 515), (632, 640, 639, 631), (1203, 1204, 1202, 1201), (1398, 125, 126, 1399), (1051, 1052, 1049, 1050), (953, 954, 895, 897), (1157, 1164, 1163, 1156), (1027, 1028, 1040, 1039), (919, 269, 267, 920), (927, 926, 925, 259, 257), (400, 363, 401, 396), (1454, 1460, 1455, 1449), (1321, 1322, 1309, 1310), (1459, 1404, 1403, 1435), (366, 372, 371, 365), (1470, 1467, 1512, 1475), (554, 560, 559, 553), (983, 958, 957, 982), (323, 884, 882, 883, 325), (1138, 1178, 1174, 1142), (684, 685, 697, 696), (774, 541, 540, 765), (299, 297, 328, 900, 899), (1404, 1405, 1237, 1238), (1437, 1429, 1422, 1430), (490, 527, 485, 491), (946, 947, 903, 904), (647, 604, 609, 608), (1422, 1412, 1413, 1414), (644, 650, 626, 651, 642), (426, 453, 451, 433), (328, 297, 295, 902, 901), (507, 506, 505, 497), (369, 376, 375, 368), (352, 471, 470, 353), (934, 935, 919, 920), (804, 812, 822, 821, 811, 803), (347, 346, 345, 344, 505, 506), (354, 353, 470, 469), (686, 687, 699, 698), (1160, 1184, 1183, 1177, 1182), (1265, 1273, 1272, 1266, 1270), (1322, 1323, 1308, 1309), (1429, 1421, 1412, 1422), (319, 886, 885, 321), (611, 606, 857, 856), (360, 365, 364, 359), (395, 400, 396, 392), (961, 962, 963, 928, 883, 882), (1012, 1020, 1007, 1013), (520, 515, 692, 693), (1486, 1493, 1492, 1485), (474, 473, 350, 349), (1191, 1110, 1109, 1308, 1323), (696, 697, 704, 703), (1519, 1419, 1526, 1518), (508, 497, 710, 690), (457, 412, 417, 416), (413, 418, 417, 412), (467, 355, 358, 466), (458, 416, 422, 421), (1291, 1292, 1304, 1303), (418, 424, 423, 417), (857, 858, 843, 844), (1328, 1329, 1321, 1320), (372, 379, 378, 371), (699, 700, 707, 706), (911, 281, 279, 912), (673, 679, 666, 674), (1278, 1294, 1293, 1284), (430, 437, 436, 429), (1305, 1306, 1313, 1312), (1318, 1319, 1312, 1313), (439, 447, 446, 438), (872, 870, 1054, 1053), (979, 980, 981, 955, 954, 953, 952), (468, 447, 712, 711), (1352, 1360, 1359, 1351), (1285, 1307, 1306, 1294), (438, 446, 445, 437), (53, 52, 185, 183), (1325, 1326, 1318, 1317), (806, 807, 815, 814), (792, 784, 776, 775, 783, 791), (455, 460, 456, 450, 452), (1089, 1109, 1108, 1101), (1275, 1276, 1282, 1281), (1272, 1288, 1287, 1279, 1271), (810, 829, 828, 818), (1289, 1290, 1302, 1301), (309, 307, 894, 893), (671, 672, 678, 677), (1271, 1277, 1266, 1272), (1505, 1511, 335, 334, 1372, 1381, 1382, 1503), (442, 463, 462, 441), (443, 464, 463, 442), (713, 714, 707, 708), (1295, 1307, 1285, 1296), (22, 23, 247, 245), (1268, 1274, 1092, 1093), (616, 623, 622, 615), (1190, 1192, 1332, 1333, 1189), (1153, 1159, 131, 143), (1023, 1033, 1032, 1022), (1396, 1427, 1525, 1395, 1526), (800, 801, 806, 805, 730), (1427, 1434, 1524, 1426, 1525), (1035, 1061, 1062, 1034)])
me_apds_9960.polygons.foreach_set('material_index', [0, 0, 0, 0, 0, 1, 0, 0, 0, 1, 0, 0, 0, 0, 0, 0, 0, 0, 0, 0, 0, 0, 1, 0, 0, 0, 1, 0, 1, 0, 0, 0, 0, 0, 0, 0, 0, 0, 0, 0, 0, 0, 0, 0, 0, 0, 0, 1, 0, 1, 0, 0, 0, 1, 0, 0, 0, 0, 0, 1, 0, 0, 1, 1, 1, 0, 1, 1, 0, 0, 0, 0, 1, 0, 0, 1, 0, 0, 0, 0, 0, 0, 0, 0, 0, 0, 0, 1, 1, 0, 0, 0, 0, 0, 1, 0, 1, 0, 1, 0, 0, 0, 1, 0, 0, 0, 0, 0, 0, 0, 0, 0, 0, 0, 0, 0, 0, 0, 0, 0, 0, 0, 0, 0, 0, 0, 0, 0, 0, 0, 0, 0, 0, 0, 0, 0, 0, 0, 0, 0, 0, 0, 0, 0, 0, 0, 0, 0, 0, 0, 0, 0, 0, 0, 1, 0, 0, 0, 1, 0, 0, 0, 0, 0, 0, 0, 0, 0, 1, 0, 0, 0, 0, 0, 0, 0, 0, 0, 0, 0, 0, 0, 0, 0, 0, 0, 0, 0, 0, 0, 0, 0, 0, 0, 0, 0, 0, 0, 0, 0, 0, 0, 0, 0, 0, 0, 0, 0, 0, 0, 0, 0, 0, 0, 0, 0, 0, 0, 0, 0, 0, 0, 0, 0, 0, 0, 0, 0, 0, 0, 0, 0, 0, 0, 0, 0, 0, 0, 0, 0, 0, 0, 0, 0, 0, 0, 0, 0, 0, 0, 0, 0, 0, 0, 0, 0, 0, 0, 0, 0, 0, 0, 0, 0, 0, 0, 0, 0, 0, 0, 0, 0, 0, 0, 0, 0, 0, 0, 0, 0, 0, 0, 0, 0, 0, 0, 0, 0, 0, 0, 0, 0, 0, 0, 0, 0, 0, 0, 0, 0, 0, 0, 0, 0, 0, 0, 0, 0, 0, 0, 0, 0, 0, 0, 0, 0, 0, 0, 0, 0, 1, 1, 0, 0, 0, 0, 0, 1, 0, 0, 1, 1, 0, 0, 0, 0, 0, 0, 0, 0, 0, 0, 0, 0, 0, 0, 0, 0, 0, 0, 0, 0, 0, 0, 0, 0, 0, 0, 0, 0, 0, 0, 0, 0, 0, 0, 0, 0, 0, 0, 0, 0, 0, 0, 0, 0, 0, 0, 0, 0, 0, 0, 0, 0, 0, 0, 0, 0, 0, 0, 0, 0, 0, 0, 0, 0, 0, 0, 0, 0, 0, 0, 0, 0, 0, 0, 0, 0, 0, 0, 0, 0, 0, 0, 0, 0, 0, 0, 0, 0, 0, 0, 0, 0, 0, 0, 0, 0, 0, 0, 0, 0, 0, 0, 0, 0, 0, 0, 0, 0, 0, 0, 0, 0, 0, 0, 0, 0, 0, 0, 0, 0, 0, 0, 0, 0, 0, 0, 0, 0, 0, 0, 0, 0, 0, 0, 0, 0, 0, 0, 0, 0, 0, 0, 0, 0, 0, 0, 0, 0, 0, 0, 0, 0, 0, 0, 0, 0, 0, 0, 0, 0, 0, 0, 0, 0, 0, 0, 0, 0, 0, 0, 0, 0, 0, 0, 0, 0, 1, 0, 0, 0, 0, 0, 0, 0, 0, 0, 0, 0, 0, 0, 0, 0, 0, 0, 0, 0, 0, 0, 0, 0, 0, 0, 0, 0, 0, 0, 0, 0, 0, 0, 0, 0, 0, 0, 0, 0, 0, 0, 0, 0, 0, 0, 0, 0, 0, 0, 0, 0, 0, 0, 0, 0, 0, 0, 0, 0, 0, 0, 0, 0, 0, 0, 0, 0, 0, 0, 0, 0, 0, 0, 0, 0, 0, 0, 0, 0, 0, 0, 0, 0, 0, 0, 0, 0, 0, 0, 0, 0, 0, 0, 0, 0, 0, 0, 0, 0, 0, 0, 0, 0, 0, 0, 0, 0, 0, 0, 0, 0, 0, 0, 0, 0, 0, 0, 0, 0, 0, 0, 0, 0, 0, 0, 0, 0, 0, 0, 0, 0, 0, 0, 0, 0, 0, 0, 0, 0, 0, 0, 0, 0, 0, 0, 0, 0, 1, 0, 0, 0, 0, 0, 0, 0, 0, 0, 0, 0, 0, 0, 0, 0, 0, 0, 0, 0, 0, 0, 0, 0, 0, 0, 0, 0, 0, 0, 0, 0, 0, 0, 0, 0, 0, 0, 0, 0, 0, 0, 0, 0, 0, 0, 0, 0, 0, 0, 0, 0, 0, 0, 0, 0, 0, 0, 0, 0, 0, 0, 0, 0, 0, 0, 0, 0, 0, 0, 0, 0, 0, 0, 0, 0, 0, 0, 0, 0, 0, 0, 0, 0, 0, 0, 0, 0, 0, 0, 0, 0, 0, 0, 0, 0, 0, 0, 0, 0, 0, 0, 0, 0, 0, 0, 0, 0, 0, 0, 0, 0, 0, 0, 0, 0, 0, 0, 0, 0, 0, 0, 0, 0, 0, 0, 0, 0, 0, 0, 0, 0, 0, 0, 0, 0, 0, 0, 0, 0, 0, 0, 0, 0, 0, 0, 0, 0, 0, 0, 0, 0, 0, 0, 0, 0, 0, 0, 0, 0, 0, 0, 0, 0, 0, 0, 0, 0, 0, 0, 0, 0, 0, 0, 0, 0, 0, 0, 0, 0, 0, 0, 0, 0, 0, 0, 0, 0, 0, 0, 0, 0, 0, 0, 0, 0, 0, 0, 0, 0, 0, 0, 0, 0, 0, 0, 0, 0, 0, 0, 0, 0, 0, 0, 0, 0, 0, 0, 0, 0, 0, 0, 0, 0, 0, 0, 0, 0, 0, 0, 0, 0, 0, 0, 0, 0, 0, 0, 0, 0, 0, 0, 0, 0, 0, 0, 0, 0, 0, 0, 0, 0, 0, 0, 0, 0, 0, 0, 0, 0, 0, 0, 0, 0, 0, 0, 0, 0, 0, 0, 0, 0, 0, 0, 0, 0, 0, 0, 0, 0, 0, 0, 0, 0, 0, 0, 0, 0, 0, 0, 0, 0, 0, 0, 0, 0, 0, 0, 0, 0, 0, 0, 0, 1, 1, 0, 0, 1, 0, 0, 0, 0, 0, 0, 0, 0, 0, 0, 0, 0, 0, 0, 0, 0, 0, 0, 0, 0, 0, 0, 0, 0, 0, 0, 0, 0, 0, 0, 0, 0, 0, 0, 0, 0, 0, 0, 0, 0, 0, 0, 0, 0, 0, 0, 0, 0, 0, 0, 0, 0, 0, 0, 0, 0, 0, 0, 0, 0, 0, 0, 0, 0, 0, 0, 0, 0, 0, 0, 0, 0, 0, 0, 0, 0, 0, 0, 0, 0, 0, 0, 0, 0, 0, 0, 0, 0, 0, 0, 0, 0, 0, 0, 0, 0, 0, 0, 0, 0, 0, 0, 0, 0, 0, 0, 0, 0, 0, 0, 0, 0, 0, 0, 0, 0, 0, 0, 0, 0, 0, 0, 0, 0, 0, 0, 0, 0, 0, 0, 0, 0, 0, 0, 0, 0, 0, 0, 0, 0, 0, 0, 0, 0, 0, 0, 0, 0, 0, 0, 0, 0, 0, 0, 0, 0, 0, 0, 0, 0, 0, 0, 0, 0, 0, 0, 0, 0, 0, 1, 1, 1, 0, 0, 0, 0, 0, 0, 0, 0, 1, 0, 1, 0, 0, 0, 0, 0, 0, 0, 0, 0, 0, 0, 0, 0, 0, 0, 0, 0, 0, 0, 0, 0, 0, 0, 0, 0, 0, 0, 0, 0, 0, 0, 0, 0, 0, 0, 0, 0, 0, 0, 0, 0, 0, 0, 0, 0, 0, 0, 0, 0, 0, 0, 0, 0, 0, 0, 0, 0, 0, 0, 0, 0, 0, 0, 0, 0, 0, 0, 0, 0, 0, 0, 0, 0, 0, 0, 0, 0, 0, 0, 0, 0, 0, 0, 0, 0, 0, 0, 0, 0, 0, 0, 0, 0, 0, 0, 0, 0, 0, 0, 0, 0, 0, 0, 0, 0, 0, 0, 0, 0, 0, 0, 0, 0])
me_apds_9960.materials.append(mat_black)
me_apds_9960.materials.append(mat_pads)
me_apds_9960.use_remesh_preserve_volume = False
me_apds_9960.use_remesh_preserve_attributes = False
me_apds_9960.use_mirror_vertex_groups = False
me_apds_9960.update()

# ---- objects
ob_apds_9960 = bpy.data.objects.new('APDS-9960', me_apds_9960)
ob_camera = bpy.data.objects.new('Camera', cam_camera)

# ---- transforms, parenting, visibility, modifiers, constraints
ob_apds_9960.location = (0.0, 0.0, 0.0)
ob_apds_9960.rotation_euler = (1.571, -0.0, 0.0)
ob_apds_9960.lineart.crease_threshold = 0.0
ob_camera.location = (7.481, -6.508, 5.344)
ob_camera.rotation_euler = (1.109, 0.01082, 0.8149)
ob_camera.lock_rotations_4d = False
ob_camera.empty_display_type = 'ARROWS'
ob_camera.color = (0.0, 0.0, 0.0, 0.0)
ob_camera.display_type = 'WIRE'
ob_camera.lineart.crease_threshold = 0.0

# ---- collection membership
col_collection_1.objects.link(ob_apds_9960)
col_collection_1.objects.link(ob_camera)

# ---- scene / render settings (as saved in the file)
scene.camera = ob_camera
scene.frame_start = 1; scene.frame_end = 250; scene.frame_set(1)
scene.render.engine = 'BLENDER_EEVEE_NEXT'
scene.render.resolution_percentage = 50
scene.render.dither_intensity = 0.0
scene.cycles.use_denoising = False
scene.cycles.samples = 10
scene.cycles.sampling_pattern = 'TABULATED_SOBOL'
scene.cycles.light_sampling_threshold = 0.0
scene.cycles.use_adaptive_sampling = False
scene.cycles.use_light_tree = False
scene.cycles.blur_glossy = 0.0
scene.cycles.pixel_filter_type = 'GAUSSIAN'
scene.cycles.sample_clamp_indirect = 0.0
scene.view_settings.view_transform = 'Raw'
bpy.context.view_layer.update()

# ---- added for rendering (the .blend has no usable light): sun
light_auto_sun = bpy.data.lights.new('AutoSun', 'SUN')
light_auto_sun.energy = 3.0
light_auto_sun.angle = 0.0523599
ob_auto_sun = bpy.data.objects.new('AutoSun', light_auto_sun)
scene.collection.objects.link(ob_auto_sun)
ob_auto_sun.rotation_euler = (0.872665, 0.174533, 0.523599)
bpy.context.view_layer.update()
